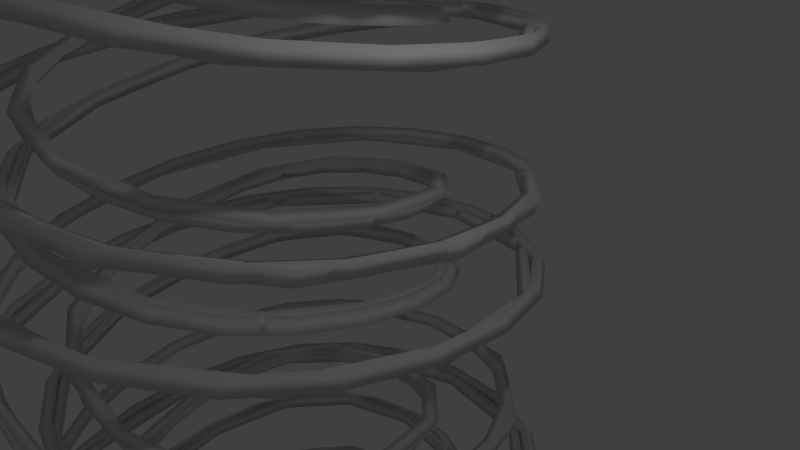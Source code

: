# Source: tracks.blend  (saved by Blender 2.76.0; exported with 4.5.12 LTS)
import bpy
from mathutils import Matrix  # noqa: F401  (used for matrix-valued properties, if any)

bpy.ops.wm.read_factory_settings(use_empty=True)
scene = bpy.context.scene
scene.name = 'Scene'

# ---- collections
col_collection_1 = bpy.data.collections.new('Collection 1'); scene.collection.children.link(col_collection_1)
col_collection_2 = bpy.data.collections.new('Collection 2'); scene.collection.children.link(col_collection_2)
col_collection_2.hide_render = True
col_collection_2.hide_viewport = True
col_collection_20 = bpy.data.collections.new('Collection 20'); scene.collection.children.link(col_collection_20)
col_collection_20.hide_render = True
col_collection_20.hide_viewport = True

# ---- world
world_world = bpy.data.worlds.new('World'); scene.world = world_world
world_world.color = (0.05088, 0.05088, 0.05088)
world_world.use_sun_shadow = False
world_world.sun_shadow_jitter_overblur = 0.0
world_world.cycles.sampling_method = 'MANUAL'
world_world.cycles.sample_map_resolution = 256

# ---- cameras
cam_camera = bpy.data.cameras.new('Camera')
cam_camera.clip_end = 100.0
cam_camera.lens = 35.0
cam_camera.sensor_width = 32.0
cam_camera.sensor_height = 18.0
cam_camera.ortho_scale = 7.314
cam_camera.dof.focus_distance = 0.0
cam_camera.dof.aperture_fstop = 128.0

# ---- lights
light_lamp = bpy.data.lights.new('Lamp', 'POINT')
light_lamp.transmission_factor = 0.0
light_lamp.cutoff_distance = 30.0
light_lamp.energy = 100.0
light_lamp.shadow_buffer_clip_start = 1.001
light_lamp.shadow_soft_size = 0.1
light_lamp.shadow_maximum_resolution = 0.006
light_lamp.use_absolute_resolution = True
light_lamp.cycles.use_multiple_importance_sampling = False

# ---- meshes
me_mesh_003 = bpy.data.meshes.new('Mesh.003')
me_mesh_003.from_pydata([(-4.135, -5.332, 15.29), (-3.907, -5.444, 15.29), (-3.923, -5.19, 15.29), (-4.095, -5.331, 10.78), (-3.866, -5.443, 10.8), (-3.883, -5.189, 10.79), (-3.816, -5.325, 8.042), (-3.593, -5.434, 8.101), (-3.614, -5.18, 8.095), (-3.097, -5.307, 6.499), (-2.91, -5.405, 6.643), (-2.937, -5.152, 6.624), (-1.731, -5.252, 5.51), (-1.602, -5.33, 5.715), (-1.641, -5.082, 5.677), (0.137, -4.985, 4.783), (0.2371, -5.039, 5.011), (0.1613, -4.802, 4.958), (2.063, -4.218, 4.233), (2.159, -4.244, 4.467), (2.01, -4.045, 4.412), (3.464, -2.674, 3.781), (3.564, -2.668, 4.015), (3.339, -2.557, 3.969), (3.967, -0.5732, 3.403), (4.063, -0.5335, 3.636), (3.811, -0.5327, 3.6), (3.539, 1.569, 3.087), (3.613, 1.646, 3.319), (3.385, 1.535, 3.288), (2.145, 3.216, 2.818), (2.169, 3.316, 3.051), (2.028, 3.107, 3.016), (0.07223, 3.903, 2.601), (0.04482, 3.984, 2.84), (0.0209, 3.737, 2.786), (-2.089, 3.615, 2.41), (-2.141, 3.647, 2.657), (-2.053, 3.423, 2.574), (-3.812, 2.396, 2.212), (-3.851, 2.376, 2.463), (-3.67, 2.236, 2.352), (-4.625, 0.4799, 2.002), (-4.623, 0.4388, 2.253), (-4.409, 0.4098, 2.118), (-4.533, -1.6, 1.767), (-4.493, -1.632, 2.017), (-4.3, -1.565, 1.864), (-3.609, -3.404, 1.486), (-3.554, -3.413, 1.735), (-3.42, -3.262, 1.58), (-1.924, -4.498, 1.155), (-1.878, -4.497, 1.405), (-1.83, -4.289, 1.266), (0.1442, -4.738, 0.791), (0.1882, -4.744, 1.042), (0.1434, -4.522, 0.9251), (2.139, -4.07, 0.4133), (2.197, -4.076, 0.6611), (2.051, -3.889, 0.569), (3.487, -2.469, 0.06123), (3.554, -2.452, 0.3064), (3.33, -2.358, 0.2288), (3.879, -0.3543, -0.2448), (3.93, -0.311, 0.0008662), (3.689, -0.3271, -0.07789), (3.34, 1.729, -0.5388), (3.36, 1.79, -0.2923), (3.154, 1.666, -0.3766), (1.894, 3.256, -0.8512), (1.881, 3.319, -0.6049), (1.764, 3.109, -0.6883), (-0.1532, 3.866, -1.171), (-0.1914, 3.92, -0.925), (-0.1992, 3.679, -1.005), (-2.283, 3.548, -1.48), (-2.341, 3.578, -1.235), (-2.242, 3.359, -1.316), (-3.97, 2.28, -1.769), (-4.029, 2.271, -1.525), (-3.838, 2.134, -1.613), (-4.716, 0.3038, -2.022), (-4.739, 0.2644, -1.777), (-4.516, 0.2408, -1.887), (-4.517, -1.792, -2.271), (-4.491, -1.83, -2.028), (-4.298, -1.755, -2.163), (-3.471, -3.529, -2.551), (-3.417, -3.539, -2.312), (-3.295, -3.385, -2.459), (-1.721, -4.496, -2.862), (-1.671, -4.48, -2.622), (-1.638, -4.284, -2.768), (0.3315, -4.618, -3.189), (0.371, -4.593, -2.944), (0.3162, -4.393, -3.082), (2.242, -3.858, -3.524), (2.277, -3.829, -3.277), (2.129, -3.669, -3.403), (3.458, -2.219, -3.845), (3.479, -2.179, -3.596), (3.267, -2.111, -3.717), (3.739, -0.1406, -4.142), (3.737, -0.09703, -3.892), (3.518, -0.1299, -4.017), (3.124, 1.856, -4.443), (3.097, 1.893, -4.192), (2.92, 1.764, -4.321), (1.649, 3.261, -4.765), (1.61, 3.285, -4.515), (1.519, 3.083, -4.639), (-0.3728, 3.781, -5.097), (-0.4158, 3.794, -4.846), (-0.407, 3.568, -4.962), (-2.45, 3.4, -5.425), (-2.498, 3.399, -5.175), (-2.389, 3.197, -5.284), (-4.053, 2.087, -5.735), (-4.095, 2.062, -5.485), (-3.9, 1.941, -5.595), (-4.728, 0.1032, -6.009), (-4.738, 0.06042, -5.759), (-4.515, 0.04811, -5.881), (-4.473, -1.982, -6.272), (-4.443, -2.019, -6.022), (-4.248, -1.933, -6.163), (-3.351, -3.674, -6.556), (-3.297, -3.683, -6.307), (-3.177, -3.517, -6.458), (-1.535, -4.546, -6.859), (-1.484, -4.523, -6.61), (-1.459, -4.322, -6.764), (0.5193, -4.545, -7.168), (0.5554, -4.503, -6.92), (0.4905, -4.31, -7.074), (2.346, -3.668, -7.481), (2.359, -3.613, -7.233), (2.209, -3.475, -7.386), (3.413, -1.98, -7.781), (3.393, -1.925, -7.533), (3.197, -1.88, -7.69), (3.567, 0.05523, -8.067), (3.511, 0.09319, -7.821), (3.325, 0.04706, -7.988), (2.865, 1.938, -8.361), (2.789, 1.942, -8.118), (2.652, 1.816, -8.292), (1.37, 3.183, -8.67), (1.302, 3.147, -8.427), (1.246, 2.971, -8.602), (-0.5924, 3.581, -8.987), (-0.6355, 3.524, -8.743), (-0.6075, 3.337, -8.914), (-2.566, 3.143, -9.318), (-2.586, 3.083, -9.071), (-2.474, 2.921, -9.234), (-4.063, 1.843, -9.664), (-4.067, 1.79, -9.414), (-3.881, 1.697, -9.562), (-4.712, -0.09727, -10.01), (-4.707, -0.1418, -9.758), (-4.49, -0.1424, -9.891), (-4.461, -2.172, -10.34), (-4.446, -2.214, -10.09), (-4.246, -2.119, -10.21), (-3.28, -3.853, -10.65), (-3.246, -3.884, -10.4), (-3.119, -3.702, -10.53), (-1.371, -4.638, -10.93), (-1.325, -4.633, -10.68), (-1.303, -4.42, -10.81), (0.7013, -4.494, -11.19), (0.735, -4.447, -10.94), (0.6621, -4.259, -11.1), (2.447, -3.499, -11.48), (2.446, -3.431, -11.23), (2.295, -3.31, -11.4), (3.433, -1.787, -11.79), (3.399, -1.73, -11.54), (3.208, -1.697, -11.71), (3.58, 0.241, -12.12), (3.535, 0.2787, -11.87), (3.342, 0.2256, -12.03), (2.876, 2.15, -12.47), (2.833, 2.175, -12.22), (2.677, 2.033, -12.36), (1.308, 3.425, -12.83), (1.268, 3.447, -12.58), (1.195, 3.236, -12.7), (-0.755, 3.811, -13.19), (-0.7992, 3.834, -12.94), (-0.7742, 3.603, -13.04), (-2.815, 3.294, -13.55), (-2.876, 3.313, -13.31), (-2.748, 3.109, -13.39), (-4.337, 1.86, -13.93), (-4.421, 1.858, -13.69), (-4.208, 1.733, -13.76), (-5.075, -0.1379, -14.39), (-5.175, -0.1782, -14.15), (-4.928, -0.2246, -14.2), (-5.306, -2.14, -15.06), (-5.415, -2.237, -14.85), (-5.162, -2.241, -14.87), (-5.331, -3.7, -16.14), (-5.443, -3.871, -15.98), (-5.189, -3.859, -16.0), (-5.331, -4.531, -17.71), (-5.443, -4.749, -17.64), (-5.189, -4.732, -17.65), (-5.331, -4.825, -19.76), (-5.443, -5.053, -19.74), (-5.189, -5.036, -19.74), (-5.331, -4.866, -22.29), (-5.443, -5.094, -22.29), (-5.189, -5.077, -22.29), (-5.076, -3.806, 15.29), (-5.092, -3.552, 15.29), (-4.864, -3.664, 15.29), (-5.036, -3.807, 10.73), (-5.053, -3.553, 10.73), (-4.825, -3.665, 10.74), (-4.751, -3.816, 7.795), (-4.771, -3.562, 7.79), (-4.549, -3.671, 7.848), (-3.92, -3.844, 5.872), (-3.947, -3.591, 5.853), (-3.761, -3.689, 5.996), (-2.392, -3.877, 4.568), (-2.431, -3.629, 4.53), (-2.302, -3.708, 4.735), (-0.5713, -3.752, 3.691), (-0.6471, -3.515, 3.639), (-0.547, -3.569, 3.867), (1.051, -3.26, 3.106), (0.9015, -3.061, 3.051), (0.9981, -3.087, 3.285), (2.114, -2.219, 2.693), (1.89, -2.108, 2.647), (1.989, -2.102, 2.882), (2.515, -0.7206, 2.363), (2.263, -0.7197, 2.328), (2.358, -0.68, 2.56), (2.277, 0.7994, 2.074), (2.05, 0.6889, 2.043), (2.124, 0.7657, 2.274), (1.442, 1.934, 1.782), (1.3, 1.725, 1.748), (1.324, 1.825, 1.981), (0.073, 2.526, 1.454), (0.04906, 2.278, 1.4), (0.02168, 2.359, 1.639), (-1.51, 2.525, 1.109), (-1.422, 2.301, 1.026), (-1.474, 2.334, 1.273), (-2.879, 1.863, 0.7776), (-2.698, 1.723, 0.6664), (-2.737, 1.704, 0.9171), (-3.71, 0.5104, 0.4609), (-3.497, 0.4814, 0.3254), (-3.495, 0.4403, 0.5767), (-3.855, -1.191, 0.1593), (-3.662, -1.125, 0.006641), (-3.622, -1.156, 0.256), (-3.235, -2.717, -0.1261), (-3.1, -2.565, -0.2805), (-3.046, -2.574, -0.03194), (-1.891, -3.608, -0.4005), (-1.842, -3.401, -0.54), (-1.796, -3.399, -0.2896), (-0.2169, -3.759, -0.6662), (-0.2617, -3.537, -0.7828), (-0.2176, -3.543, -0.5321), (1.285, -3.24, -0.9264), (1.138, -3.054, -1.018), (1.197, -3.06, -0.7705), (2.266, -2.125, -1.206), (2.042, -2.032, -1.283), (2.109, -2.015, -1.038), (2.64, -0.5884, -1.519), (2.398, -0.6045, -1.597), (2.45, -0.5613, -1.352), (2.372, 0.9649, -1.84), (2.166, 0.8412, -1.924), (2.187, 0.9018, -1.677), (1.435, 2.106, -2.148), (1.318, 1.896, -2.231), (1.306, 1.96, -1.985), (-0.04196, 2.618, -2.451), (-0.0498, 2.377, -2.531), (-0.08794, 2.431, -2.285), (-1.634, 2.485, -2.76), (-1.535, 2.265, -2.84), (-1.593, 2.296, -2.595), (-2.918, 1.722, -3.082), (-2.726, 1.585, -3.171), (-2.785, 1.576, -2.926), (-3.67, 0.3514, -3.428), (-3.447, 0.3278, -3.538), (-3.47, 0.2884, -3.293), (-3.783, -1.327, -3.773), (-3.591, -1.253, -3.907), (-3.565, -1.29, -3.665), (-3.147, -2.831, -4.096), (-3.025, -2.678, -4.244), (-2.971, -2.687, -4.004), (-1.766, -3.712, -4.408), (-1.733, -3.516, -4.554), (-1.683, -3.5, -4.313), (-0.05566, -3.847, -4.713), (-0.1104, -3.647, -4.851), (-0.07089, -3.623, -4.606), (1.472, -3.28, -5.011), (1.324, -3.12, -5.137), (1.359, -3.091, -4.89), (2.459, -2.073, -5.317), (2.246, -2.004, -5.438), (2.268, -1.965, -5.188), (2.801, -0.4482, -5.637), (2.582, -0.481, -5.762), (2.58, -0.4374, -5.511), (2.457, 1.156, -5.952), (2.28, 1.026, -6.081), (2.254, 1.063, -5.83), (1.401, 2.295, -6.254), (1.309, 2.092, -6.378), (1.271, 2.116, -6.128), (-0.1708, 2.752, -6.55), (-0.162, 2.525, -6.666), (-0.205, 2.538, -6.416), (-1.795, 2.53, -6.848), (-1.686, 2.327, -6.957), (-1.734, 2.326, -6.707), (-3.049, 1.66, -7.157), (-2.854, 1.539, -7.267), (-2.896, 1.513, -7.017), (-3.725, 0.2127, -7.491), (-3.502, 0.2004, -7.613), (-3.512, 0.1576, -7.362), (-3.748, -1.471, -7.83), (-3.553, -1.385, -7.97), (-3.523, -1.422, -7.72), (-3.04, -2.925, -8.154), (-2.92, -2.759, -8.305), (-2.865, -2.767, -8.056), (-1.623, -3.76, -8.468), (-1.599, -3.558, -8.621), (-1.548, -3.536, -8.373), (0.1014, -3.876, -8.778), (0.03649, -3.684, -8.931), (0.07265, -3.641, -8.683), (1.646, -3.28, -9.085), (1.496, -3.142, -9.238), (1.51, -3.088, -8.99), (2.646, -1.996, -9.401), (2.451, -1.952, -9.558), (2.43, -1.897, -9.31), (2.973, -0.2885, -9.722), (2.786, -0.3346, -9.889), (2.73, -0.2966, -9.644), (2.564, 1.383, -10.04), (2.427, 1.258, -10.21), (2.351, 1.261, -9.97), (1.385, 2.556, -10.35), (1.329, 2.379, -10.52), (1.262, 2.344, -10.28), (-0.3077, 2.992, -10.66), (-0.2798, 2.805, -10.83), (-0.3229, 2.748, -10.58), (-2.01, 2.675, -10.96), (-1.898, 2.514, -11.12), (-1.918, 2.453, -10.87), (-3.249, 1.639, -11.25), (-3.063, 1.546, -11.39), (-3.067, 1.493, -11.15), (-3.791, 0.06923, -11.54), (-3.574, 0.06857, -11.67), (-3.57, 0.02407, -11.42), (-3.651, -1.602, -11.83), (-3.451, -1.507, -11.96), (-3.436, -1.549, -11.71), (-2.86, -2.952, -12.14), (-2.732, -2.77, -12.27), (-2.698, -2.801, -12.02), (-1.453, -3.734, -12.47), (-1.432, -3.521, -12.61), (-1.386, -3.516, -12.36), (0.2577, -3.86, -12.81), (0.1848, -3.673, -12.96), (0.2186, -3.626, -12.72), (1.804, -3.239, -13.13), (1.653, -3.119, -13.3), (1.652, -3.051, -13.05), (2.74, -1.866, -13.44), (2.55, -1.834, -13.61), (2.515, -1.777, -13.36), (2.92, -0.1319, -13.74), (2.728, -0.1851, -13.9), (2.682, -0.1473, -13.65), (2.364, 1.437, -14.03), (2.208, 1.294, -14.17), (2.165, 1.32, -13.92), (1.14, 2.427, -14.31), (1.066, 2.215, -14.43), (1.027, 2.238, -14.18), (-0.479, 2.722, -14.58), (-0.454, 2.491, -14.69), (-0.4982, 2.515, -14.44), (-2.028, 2.344, -14.85), (-1.9, 2.141, -14.94), (-1.961, 2.16, -14.69), (-3.097, 1.328, -15.11), (-2.884, 1.203, -15.17), (-2.968, 1.201, -14.93), (-3.626, -0.1855, -15.44), (-3.379, -0.232, -15.48), (-3.479, -0.2722, -15.25), (-3.797, -1.792, -15.96), (-3.544, -1.796, -15.99), (-3.653, -1.893, -15.78), (-3.807, -3.0, -16.77), (-3.553, -2.988, -16.78), (-3.665, -3.158, -16.63), (-3.807, -3.634, -18.0), (-3.552, -3.618, -18.01), (-3.665, -3.835, -17.94), (-3.807, -3.886, -19.83), (-3.552, -3.869, -19.83), (-3.665, -4.096, -19.81), (-3.807, -3.923, -22.29), (-3.552, -3.907, -22.29), (-3.665, -4.135, -22.29), (-3.813, -3.921, 15.29), (-3.558, -3.925, 15.29), (-3.689, -4.144, 15.29), (-3.775, -3.92, 10.8), (-3.521, -3.924, 10.81), (-3.651, -4.142, 10.81), (-3.528, -3.909, 8.118), (-3.282, -3.909, 8.183), (-3.405, -4.13, 8.15), (-2.917, -3.879, 6.647), (-2.716, -3.867, 6.803), (-2.808, -4.093, 6.731), (-1.739, -3.812, 5.653), (-1.61, -3.78, 5.87), (-1.65, -4.014, 5.779), (-0.159, -3.572, 4.877), (-0.08128, -3.517, 5.113), (-0.05971, -3.755, 5.024), (1.291, -2.997, 4.323), (1.329, -2.929, 4.565), (1.437, -3.141, 4.475), (2.217, -1.956, 3.929), (2.22, -1.895, 4.176), (2.414, -2.026, 4.075), (2.538, -0.4931, 3.611), (2.523, -0.447, 3.861), (2.75, -0.474, 3.749), (2.227, 1.008, 3.324), (2.199, 1.042, 3.575), (2.412, 1.118, 3.458), (1.287, 2.071, 3.034), (1.245, 2.083, 3.284), (1.392, 2.258, 3.172), (-0.132, 2.475, 2.704), (-0.1753, 2.445, 2.954), (-0.1298, 2.677, 2.859), (-1.624, 2.246, 2.341), (-1.64, 2.173, 2.584), (-1.707, 2.409, 2.518), (-2.73, 1.465, 1.973), (-2.686, 1.374, 2.206), (-2.869, 1.548, 2.17), (-3.258, 0.2173, 1.609), (-3.15, 0.1557, 1.831), (-3.397, 0.2161, 1.822), (-3.228, -1.235, 1.261), (-3.086, -1.239, 1.472), (-3.334, -1.295, 1.484), (-2.648, -2.455, 0.9673), (-2.519, -2.391, 1.177), (-2.709, -2.559, 1.192), (-1.529, -3.172, 0.734), (-1.452, -3.068, 0.9532), (-1.538, -3.307, 0.9495), (-0.05902, -3.332, 0.5175), (-0.03045, -3.229, 0.7484), (-0.007821, -3.481, 0.718), (1.313, -2.889, 0.2916), (1.308, -2.803, 0.5313), (1.438, -3.014, 0.4745), (2.185, -1.839, 0.02711), (2.151, -1.774, 0.2709), (2.365, -1.893, 0.1992), (2.433, -0.3758, -0.2857), (2.373, -0.334, -0.0419), (2.617, -0.3439, -0.1126), (2.063, 1.053, -0.6132), (1.984, 1.062, -0.3711), (2.208, 1.165, -0.436), (1.123, 2.033, -0.9206), (1.051, 2.002, -0.6784), (1.194, 2.203, -0.7441), (-0.2748, 2.427, -1.22), (-0.3226, 2.369, -0.9766), (-0.2886, 2.612, -1.046), (-1.761, 2.205, -1.534), (-1.779, 2.132, -1.292), (-1.855, 2.364, -1.36), (-2.857, 1.387, -1.875), (-2.831, 1.308, -1.637), (-3.012, 1.472, -1.696), (-3.34, 0.07908, -2.264), (-3.256, 0.0221, -2.036), (-3.497, 0.07512, -2.071), (-3.239, -1.386, -2.674), (-3.114, -1.392, -2.462), (-3.353, -1.453, -2.466), (-2.591, -2.567, -3.042), (-2.469, -2.502, -2.839), (-2.644, -2.672, -2.827), (-1.417, -3.217, -3.341), (-1.343, -3.102, -3.136), (-1.414, -3.337, -3.126), (0.05597, -3.296, -3.608), (0.07439, -3.169, -3.395), (0.1115, -3.415, -3.397), (1.362, -2.784, -3.865), (1.328, -2.672, -3.643), (1.476, -2.875, -3.66), (2.145, -1.709, -4.149), (2.065, -1.63, -3.922), (2.295, -1.734, -3.946), (2.337, -0.2682, -4.472), (2.227, -0.2343, -4.245), (2.48, -0.2251, -4.265), (1.942, 1.1, -4.795), (1.824, 1.078, -4.57), (2.045, 1.203, -4.586), (0.9938, 2.012, -5.087), (0.9044, 1.939, -4.86), (1.035, 2.157, -4.881), (-0.3971, 2.36, -5.366), (-0.4422, 2.263, -5.135), (-0.4242, 2.515, -5.166), (-1.844, 2.106, -5.654), (-1.846, 2.005, -5.42), (-1.94, 2.239, -5.458), (-2.885, 1.266, -5.963), (-2.836, 1.176, -5.73), (-3.034, 1.333, -5.768), (-3.323, -0.05587, -6.318), (-3.225, -0.1112, -6.09), (-3.475, -0.06894, -6.114), (-3.175, -1.504, -6.698), (-3.045, -1.505, -6.48), (-3.288, -1.579, -6.482), (-2.482, -2.631, -7.053), (-2.36, -2.558, -6.842), (-2.534, -2.744, -6.831), (-1.282, -3.217, -7.373), (-1.211, -3.092, -7.163), (-1.273, -3.338, -7.149), (0.1728, -3.238, -7.684), (0.1823, -3.095, -7.474), (0.2333, -3.344, -7.46), (1.414, -2.685, -7.99), (1.356, -2.554, -7.78), (1.519, -2.748, -7.767), (2.127, -1.592, -8.317), (2.007, -1.506, -8.109), (2.245, -1.594, -8.092), (2.272, -0.1679, -8.672), (2.116, -0.147, -8.472), (2.367, -0.1188, -8.441), (1.85, 1.144, -9.018), (1.694, 1.086, -8.824), (1.902, 1.228, -8.783), (0.8859, 1.99, -9.33), (0.7805, 1.862, -9.136), (0.8892, 2.088, -9.095), (-0.495, 2.284, -9.621), (-0.5309, 2.126, -9.424), (-0.5347, 2.378, -9.387), (-1.892, 1.998, -9.89), (-1.859, 1.849, -9.687), (-1.975, 2.074, -9.662), (-2.885, 1.149, -10.14), (-2.797, 1.043, -9.922), (-3.008, 1.184, -9.916), (-3.318, -0.1849, -10.39), (-3.206, -0.2365, -10.17), (-3.459, -0.2065, -10.18), (-3.154, -1.645, -10.67), (-3.038, -1.646, -10.44), (-3.279, -1.728, -10.46), (-2.403, -2.75, -10.98), (-2.301, -2.695, -10.75), (-2.47, -2.884, -10.77), (-1.148, -3.268, -11.33), (-1.084, -3.157, -11.11), (-1.139, -3.405, -11.12), (0.2991, -3.209, -11.72), (0.3019, -3.062, -11.51), (0.3637, -3.309, -11.5), (1.485, -2.603, -12.08), (1.408, -2.465, -11.88), (1.582, -2.648, -11.85), (2.153, -1.474, -12.39), (2.019, -1.393, -12.18), (2.261, -1.467, -12.16), (2.266, -0.02729, -12.66), (2.119, -0.01016, -12.45), (2.37, 0.02624, -12.43), (1.8, 1.287, -12.9), (1.674, 1.246, -12.69), (1.881, 1.393, -12.69), (0.7664, 2.119, -13.13), (0.6852, 2.04, -12.91), (0.7952, 2.268, -12.93), (-0.6785, 2.379, -13.38), (-0.717, 2.292, -13.14), (-0.7168, 2.543, -13.19), (-2.111, 2.032, -13.63), (-2.118, 1.954, -13.38), (-2.225, 2.175, -13.45), (-3.135, 1.058, -13.87), (-3.126, 0.9936, -13.63), (-3.316, 1.139, -13.72), (-3.687, -0.5101, -14.22), (-3.681, -0.5795, -13.97), (-3.899, -0.4995, -14.07), (-3.894, -2.348, -14.83), (-3.894, -2.461, -14.6), (-4.114, -2.393, -14.71), (-3.92, -3.944, -15.93), (-3.923, -4.134, -15.76), (-4.142, -4.036, -15.85), (-3.92, -4.836, -17.62), (-3.924, -5.079, -17.54), (-4.143, -4.954, -17.58), (-3.92, -5.145, -19.73), (-3.924, -5.399, -19.71), (-4.143, -5.269, -19.72), (-3.92, -5.187, -22.29), (-3.924, -5.441, -22.29), (-4.143, -5.311, -22.29), (-5.203, -5.061, 15.29), (-5.458, -5.071, 15.29), (-5.339, -4.846, 15.29), (-5.162, -5.062, 10.73), (-5.416, -5.072, 10.71), (-5.298, -4.847, 10.72), (-4.853, -5.073, 7.768), (-5.099, -5.088, 7.703), (-4.988, -4.86, 7.732), (-3.954, -5.104, 5.838), (-4.155, -5.13, 5.683), (-4.073, -4.898, 5.747), (-2.304, -5.136, 4.576), (-2.431, -5.182, 4.36), (-2.398, -4.943, 4.44), (-0.26, -4.973, 3.755), (-0.3338, -5.041, 3.521), (-0.3609, -4.8, 3.598), (1.759, -4.302, 3.177), (1.73, -4.381, 2.937), (1.616, -4.167, 3.015), (3.224, -2.818, 2.715), (3.233, -2.886, 2.47), (3.034, -2.755, 2.558), (3.775, -0.763, 2.335), (3.804, -0.8094, 2.086), (3.571, -0.7844, 2.185), (3.425, 1.319, 2.02), (3.466, 1.291, 1.77), (3.248, 1.21, 1.874), (2.177, 2.958, 1.747), (2.228, 2.957, 1.498), (2.079, 2.777, 1.598), (0.2274, 3.776, 1.517), (0.2722, 3.819, 1.27), (0.228, 3.582, 1.352), (-1.933, 3.695, 1.322), (-1.922, 3.781, 1.082), (-1.851, 3.542, 1.135), (-3.812, 2.632, 1.136), (-3.866, 2.731, 0.9077), (-3.681, 2.558, 0.9305), (-4.857, 0.7053, 0.9484), (-4.977, 0.7687, 0.733), (-4.73, 0.7104, 0.7282), (-4.926, -1.517, 0.7406), (-5.078, -1.517, 0.5369), (-4.832, -1.46, 0.5111), (-4.008, -3.519, 0.4654), (-4.145, -3.592, 0.2635), (-3.956, -3.423, 0.2352), (-2.194, -4.721, 0.1097), (-2.274, -4.837, -0.1024), (-2.19, -4.597, -0.1125), (-0.01868, -4.944, -0.2795), (-0.04486, -5.06, -0.5047), (-0.06998, -4.807, -0.488), (2.015, -4.237, -0.6692), (2.028, -4.333, -0.9046), (1.894, -4.121, -0.8612), (3.402, -2.644, -1.024), (3.448, -2.715, -1.264), (3.23, -2.596, -1.205), (3.887, -0.5432, -1.331), (3.961, -0.5843, -1.571), (3.713, -0.5768, -1.513), (3.458, 1.571, -1.623), (3.548, 1.569, -1.861), (3.322, 1.463, -1.81), (2.074, 3.173, -1.935), (2.153, 3.216, -2.174), (2.01, 3.011, -2.121), (0.0363, 3.861, -2.256), (0.08464, 3.932, -2.495), (0.05259, 3.686, -2.439), (-2.109, 3.631, -2.561), (-2.096, 3.717, -2.799), (-2.017, 3.482, -2.745), (-3.89, 2.466, -2.84), (-3.927, 2.553, -3.074), (-3.741, 2.389, -3.029), (-4.84, 0.5155, -3.072), (-4.936, 0.5739, -3.294), (-4.693, 0.5229, -3.273), (-4.84, -1.692, -3.282), (-4.976, -1.691, -3.488), (-4.739, -1.627, -3.497), (-3.853, -3.645, -3.535), (-3.982, -3.719, -3.729), (-3.808, -3.548, -3.755), (-1.991, -4.776, -3.855), (-2.066, -4.902, -4.052), (-1.998, -4.667, -4.075), (0.2005, -4.942, -4.207), (0.185, -5.08, -4.414), (0.1456, -4.834, -4.425), (2.233, -4.164, -4.57), (2.275, -4.285, -4.786), (2.125, -4.083, -4.782), (3.575, -2.476, -4.906), (3.666, -2.559, -5.127), (3.435, -2.457, -5.116), (3.977, -0.3137, -5.203), (4.1, -0.346, -5.424), (3.846, -0.3576, -5.417), (3.433, 1.815, -5.5), (3.562, 1.843, -5.718), (3.341, 1.716, -5.716), (1.927, 3.359, -5.827), (2.022, 3.443, -6.048), (1.893, 3.223, -6.04), (-0.1774, 3.954, -6.168), (-0.1326, 4.063, -6.393), (-0.1483, 3.81, -6.376), (-2.333, 3.616, -6.499), (-2.338, 3.728, -6.728), (-2.241, 3.494, -6.703), (-4.057, 2.335, -6.809), (-4.116, 2.431, -7.037), (-3.916, 2.275, -7.013), (-4.911, 0.3196, -7.075), (-5.022, 0.3758, -7.297), (-4.771, 0.3357, -7.286), (-4.819, -1.895, -7.315), (-4.96, -1.899, -7.527), (-4.718, -1.823, -7.538), (-3.736, -3.807, -7.58), (-3.865, -3.888, -7.784), (-3.694, -3.702, -7.808), (-1.804, -4.862, -7.88), (-1.876, -4.998, -8.082), (-1.817, -4.752, -8.11), (0.415, -4.947, -8.189), (0.409, -5.102, -8.391), (0.3559, -4.854, -8.419), (2.437, -4.072, -8.503), (2.504, -4.211, -8.705), (2.339, -4.019, -8.732), (3.714, -2.288, -8.795), (3.845, -2.376, -8.995), (3.607, -2.291, -9.027), (4.025, -0.07729, -9.06), (4.192, -0.09572, -9.252), (3.943, -0.126, -9.296), (3.369, 2.052, -9.334), (3.532, 2.117, -9.519), (3.328, 1.975, -9.574), (1.749, 3.536, -9.643), (1.858, 3.674, -9.827), (1.753, 3.449, -9.882), (-0.4164, 4.046, -9.971), (-0.3821, 4.214, -10.16), (-0.3758, 3.964, -10.21), (-2.588, 3.599, -10.32), (-2.627, 3.758, -10.52), (-2.51, 3.535, -10.55), (-4.241, 2.189, -10.69), (-4.339, 2.301, -10.9), (-4.127, 2.161, -10.92), (-4.959, 0.115, -11.06), (-5.083, 0.1667, -11.28), (-4.83, 0.1392, -11.28), (-4.74, -2.07, -11.4), (-4.867, -2.074, -11.62), (-4.627, -1.99, -11.61), (-3.575, -3.898, -11.71), (-3.685, -3.963, -11.93), (-3.517, -3.771, -11.93), (-1.612, -4.882, -11.97), (-1.677, -5.005, -12.19), (-1.624, -4.756, -12.2), (0.6166, -4.91, -12.21), (0.6178, -5.067, -12.41), (0.554, -4.823, -12.44), (2.611, -3.949, -12.47), (2.696, -4.094, -12.66), (2.521, -3.914, -12.71), (3.794, -2.092, -12.78), (3.938, -2.176, -12.98), (3.698, -2.105, -13.02), (3.996, 0.1171, -13.13), (4.154, 0.1028, -13.33), (3.904, 0.06422, -13.36), (3.241, 2.177, -13.51), (3.376, 2.227, -13.72), (3.17, 2.077, -13.73), (1.57, 3.538, -13.89), (1.655, 3.628, -14.11), (1.547, 3.398, -14.1), (-0.5709, 3.94, -14.27), (-0.5336, 4.04, -14.5), (-0.5315, 3.787, -14.47), (-2.658, 3.415, -14.64), (-2.658, 3.505, -14.88), (-2.547, 3.282, -14.82), (-4.16, 2.0, -15.01), (-4.18, 2.071, -15.26), (-3.985, 1.926, -15.18), (-4.854, 0.102, -15.44), (-4.874, 0.1741, -15.68), (-4.65, 0.09616, -15.59), (-5.052, -1.678, -16.03), (-5.066, -1.564, -16.25), (-4.839, -1.627, -16.16), (-5.063, -2.902, -16.85), (-5.073, -2.712, -17.02), (-4.848, -2.801, -16.94), (-5.062, -3.514, -18.04), (-5.072, -3.271, -18.12), (-4.847, -3.384, -18.08), (-5.062, -3.76, -19.84), (-5.072, -3.506, -19.86), (-4.847, -3.624, -19.85), (-5.062, -3.797, -22.29), (-5.072, -3.543, -22.29), (-4.847, -3.661, -22.29)], [], [(0, 2, 5, 3), (1, 0, 3, 4), (2, 1, 4, 5), (3, 5, 8, 6), (4, 3, 6, 7), (5, 4, 7, 8), (6, 8, 11, 9), (7, 6, 9, 10), (8, 7, 10, 11), (9, 11, 14, 12), (10, 9, 12, 13), (11, 10, 13, 14), (12, 14, 17, 15), (13, 12, 15, 16), (14, 13, 16, 17), (15, 17, 20, 18), (16, 15, 18, 19), (17, 16, 19, 20), (18, 20, 23, 21), (19, 18, 21, 22), (20, 19, 22, 23), (21, 23, 26, 24), (22, 21, 24, 25), (23, 22, 25, 26), (24, 26, 29, 27), (25, 24, 27, 28), (26, 25, 28, 29), (27, 29, 32, 30), (28, 27, 30, 31), (29, 28, 31, 32), (30, 32, 35, 33), (31, 30, 33, 34), (32, 31, 34, 35), (33, 35, 38, 36), (34, 33, 36, 37), (35, 34, 37, 38), (36, 38, 41, 39), (37, 36, 39, 40), (38, 37, 40, 41), (39, 41, 44, 42), (40, 39, 42, 43), (41, 40, 43, 44), (42, 44, 47, 45), (43, 42, 45, 46), (44, 43, 46, 47), (45, 47, 50, 48), (46, 45, 48, 49), (47, 46, 49, 50), (48, 50, 53, 51), (49, 48, 51, 52), (50, 49, 52, 53), (51, 53, 56, 54), (52, 51, 54, 55), (53, 52, 55, 56), (54, 56, 59, 57), (55, 54, 57, 58), (56, 55, 58, 59), (57, 59, 62, 60), (58, 57, 60, 61), (59, 58, 61, 62), (60, 62, 65, 63), (61, 60, 63, 64), (62, 61, 64, 65), (63, 65, 68, 66), (64, 63, 66, 67), (65, 64, 67, 68), (66, 68, 71, 69), (67, 66, 69, 70), (68, 67, 70, 71), (69, 71, 74, 72), (70, 69, 72, 73), (71, 70, 73, 74), (72, 74, 77, 75), (73, 72, 75, 76), (74, 73, 76, 77), (75, 77, 80, 78), (76, 75, 78, 79), (77, 76, 79, 80), (78, 80, 83, 81), (79, 78, 81, 82), (80, 79, 82, 83), (81, 83, 86, 84), (82, 81, 84, 85), (83, 82, 85, 86), (84, 86, 89, 87), (85, 84, 87, 88), (86, 85, 88, 89), (87, 89, 92, 90), (88, 87, 90, 91), (89, 88, 91, 92), (90, 92, 95, 93), (91, 90, 93, 94), (92, 91, 94, 95), (93, 95, 98, 96), (94, 93, 96, 97), (95, 94, 97, 98), (96, 98, 101, 99), (97, 96, 99, 100), (98, 97, 100, 101), (99, 101, 104, 102), (100, 99, 102, 103), (101, 100, 103, 104), (102, 104, 107, 105), (103, 102, 105, 106), (104, 103, 106, 107), (105, 107, 110, 108), (106, 105, 108, 109), (107, 106, 109, 110), (108, 110, 113, 111), (109, 108, 111, 112), (110, 109, 112, 113), (111, 113, 116, 114), (112, 111, 114, 115), (113, 112, 115, 116), (114, 116, 119, 117), (115, 114, 117, 118), (116, 115, 118, 119), (117, 119, 122, 120), (118, 117, 120, 121), (119, 118, 121, 122), (120, 122, 125, 123), (121, 120, 123, 124), (122, 121, 124, 125), (123, 125, 128, 126), (124, 123, 126, 127), (125, 124, 127, 128), (126, 128, 131, 129), (127, 126, 129, 130), (128, 127, 130, 131), (129, 131, 134, 132), (130, 129, 132, 133), (131, 130, 133, 134), (132, 134, 137, 135), (133, 132, 135, 136), (134, 133, 136, 137), (135, 137, 140, 138), (136, 135, 138, 139), (137, 136, 139, 140), (138, 140, 143, 141), (139, 138, 141, 142), (140, 139, 142, 143), (141, 143, 146, 144), (142, 141, 144, 145), (143, 142, 145, 146), (144, 146, 149, 147), (145, 144, 147, 148), (146, 145, 148, 149), (147, 149, 152, 150), (148, 147, 150, 151), (149, 148, 151, 152), (150, 152, 155, 153), (151, 150, 153, 154), (152, 151, 154, 155), (153, 155, 158, 156), (154, 153, 156, 157), (155, 154, 157, 158), (156, 158, 161, 159), (157, 156, 159, 160), (158, 157, 160, 161), (159, 161, 164, 162), (160, 159, 162, 163), (161, 160, 163, 164), (162, 164, 167, 165), (163, 162, 165, 166), (164, 163, 166, 167), (165, 167, 170, 168), (166, 165, 168, 169), (167, 166, 169, 170), (168, 170, 173, 171), (169, 168, 171, 172), (170, 169, 172, 173), (171, 173, 176, 174), (172, 171, 174, 175), (173, 172, 175, 176), (174, 176, 179, 177), (175, 174, 177, 178), (176, 175, 178, 179), (177, 179, 182, 180), (178, 177, 180, 181), (179, 178, 181, 182), (180, 182, 185, 183), (181, 180, 183, 184), (182, 181, 184, 185), (183, 185, 188, 186), (184, 183, 186, 187), (185, 184, 187, 188), (186, 188, 191, 189), (187, 186, 189, 190), (188, 187, 190, 191), (189, 191, 194, 192), (190, 189, 192, 193), (191, 190, 193, 194), (192, 194, 197, 195), (193, 192, 195, 196), (194, 193, 196, 197), (195, 197, 200, 198), (196, 195, 198, 199), (197, 196, 199, 200), (198, 200, 203, 201), (199, 198, 201, 202), (200, 199, 202, 203), (201, 203, 206, 204), (202, 201, 204, 205), (203, 202, 205, 206), (204, 206, 209, 207), (205, 204, 207, 208), (206, 205, 208, 209), (207, 209, 212, 210), (208, 207, 210, 211), (209, 208, 211, 212), (210, 212, 215, 213), (211, 210, 213, 214), (212, 211, 214, 215), (216, 219, 221, 218), (217, 220, 219, 216), (218, 221, 220, 217), (219, 222, 224, 221), (220, 223, 222, 219), (221, 224, 223, 220), (222, 225, 227, 224), (223, 226, 225, 222), (224, 227, 226, 223), (225, 228, 230, 227), (226, 229, 228, 225), (227, 230, 229, 226), (228, 231, 233, 230), (229, 232, 231, 228), (230, 233, 232, 229), (231, 234, 236, 233), (232, 235, 234, 231), (233, 236, 235, 232), (234, 237, 239, 236), (235, 238, 237, 234), (236, 239, 238, 235), (237, 240, 242, 239), (238, 241, 240, 237), (239, 242, 241, 238), (240, 243, 245, 242), (241, 244, 243, 240), (242, 245, 244, 241), (243, 246, 248, 245), (244, 247, 246, 243), (245, 248, 247, 244), (246, 249, 251, 248), (247, 250, 249, 246), (248, 251, 250, 247), (249, 252, 254, 251), (250, 253, 252, 249), (251, 254, 253, 250), (252, 255, 257, 254), (253, 256, 255, 252), (254, 257, 256, 253), (255, 258, 260, 257), (256, 259, 258, 255), (257, 260, 259, 256), (258, 261, 263, 260), (259, 262, 261, 258), (260, 263, 262, 259), (261, 264, 266, 263), (262, 265, 264, 261), (263, 266, 265, 262), (264, 267, 269, 266), (265, 268, 267, 264), (266, 269, 268, 265), (267, 270, 272, 269), (268, 271, 270, 267), (269, 272, 271, 268), (270, 273, 275, 272), (271, 274, 273, 270), (272, 275, 274, 271), (273, 276, 278, 275), (274, 277, 276, 273), (275, 278, 277, 274), (276, 279, 281, 278), (277, 280, 279, 276), (278, 281, 280, 277), (279, 282, 284, 281), (280, 283, 282, 279), (281, 284, 283, 280), (282, 285, 287, 284), (283, 286, 285, 282), (284, 287, 286, 283), (285, 288, 290, 287), (286, 289, 288, 285), (287, 290, 289, 286), (288, 291, 293, 290), (289, 292, 291, 288), (290, 293, 292, 289), (291, 294, 296, 293), (292, 295, 294, 291), (293, 296, 295, 292), (294, 297, 299, 296), (295, 298, 297, 294), (296, 299, 298, 295), (297, 300, 302, 299), (298, 301, 300, 297), (299, 302, 301, 298), (300, 303, 305, 302), (301, 304, 303, 300), (302, 305, 304, 301), (303, 306, 308, 305), (304, 307, 306, 303), (305, 308, 307, 304), (306, 309, 311, 308), (307, 310, 309, 306), (308, 311, 310, 307), (309, 312, 314, 311), (310, 313, 312, 309), (311, 314, 313, 310), (312, 315, 317, 314), (313, 316, 315, 312), (314, 317, 316, 313), (315, 318, 320, 317), (316, 319, 318, 315), (317, 320, 319, 316), (318, 321, 323, 320), (319, 322, 321, 318), (320, 323, 322, 319), (321, 324, 326, 323), (322, 325, 324, 321), (323, 326, 325, 322), (324, 327, 329, 326), (325, 328, 327, 324), (326, 329, 328, 325), (327, 330, 332, 329), (328, 331, 330, 327), (329, 332, 331, 328), (330, 333, 335, 332), (331, 334, 333, 330), (332, 335, 334, 331), (333, 336, 338, 335), (334, 337, 336, 333), (335, 338, 337, 334), (336, 339, 341, 338), (337, 340, 339, 336), (338, 341, 340, 337), (339, 342, 344, 341), (340, 343, 342, 339), (341, 344, 343, 340), (342, 345, 347, 344), (343, 346, 345, 342), (344, 347, 346, 343), (345, 348, 350, 347), (346, 349, 348, 345), (347, 350, 349, 346), (348, 351, 353, 350), (349, 352, 351, 348), (350, 353, 352, 349), (351, 354, 356, 353), (352, 355, 354, 351), (353, 356, 355, 352), (354, 357, 359, 356), (355, 358, 357, 354), (356, 359, 358, 355), (357, 360, 362, 359), (358, 361, 360, 357), (359, 362, 361, 358), (360, 363, 365, 362), (361, 364, 363, 360), (362, 365, 364, 361), (363, 366, 368, 365), (364, 367, 366, 363), (365, 368, 367, 364), (366, 369, 371, 368), (367, 370, 369, 366), (368, 371, 370, 367), (369, 372, 374, 371), (370, 373, 372, 369), (371, 374, 373, 370), (372, 375, 377, 374), (373, 376, 375, 372), (374, 377, 376, 373), (375, 378, 380, 377), (376, 379, 378, 375), (377, 380, 379, 376), (378, 381, 383, 380), (379, 382, 381, 378), (380, 383, 382, 379), (381, 384, 386, 383), (382, 385, 384, 381), (383, 386, 385, 382), (384, 387, 389, 386), (385, 388, 387, 384), (386, 389, 388, 385), (387, 390, 392, 389), (388, 391, 390, 387), (389, 392, 391, 388), (390, 393, 395, 392), (391, 394, 393, 390), (392, 395, 394, 391), (393, 396, 398, 395), (394, 397, 396, 393), (395, 398, 397, 394), (396, 399, 401, 398), (397, 400, 399, 396), (398, 401, 400, 397), (399, 402, 404, 401), (400, 403, 402, 399), (401, 404, 403, 400), (402, 405, 407, 404), (403, 406, 405, 402), (404, 407, 406, 403), (405, 408, 410, 407), (406, 409, 408, 405), (407, 410, 409, 406), (408, 411, 413, 410), (409, 412, 411, 408), (410, 413, 412, 409), (411, 414, 416, 413), (412, 415, 414, 411), (413, 416, 415, 412), (414, 417, 419, 416), (415, 418, 417, 414), (416, 419, 418, 415), (417, 420, 422, 419), (418, 421, 420, 417), (419, 422, 421, 418), (420, 423, 425, 422), (421, 424, 423, 420), (422, 425, 424, 421), (423, 426, 428, 425), (424, 427, 426, 423), (425, 428, 427, 424), (426, 429, 431, 428), (427, 430, 429, 426), (428, 431, 430, 427), (432, 435, 437, 434), (433, 436, 435, 432), (434, 437, 436, 433), (435, 438, 440, 437), (436, 439, 438, 435), (437, 440, 439, 436), (438, 441, 443, 440), (439, 442, 441, 438), (440, 443, 442, 439), (441, 444, 446, 443), (442, 445, 444, 441), (443, 446, 445, 442), (444, 447, 449, 446), (445, 448, 447, 444), (446, 449, 448, 445), (447, 450, 452, 449), (448, 451, 450, 447), (449, 452, 451, 448), (450, 453, 455, 452), (451, 454, 453, 450), (452, 455, 454, 451), (453, 456, 458, 455), (454, 457, 456, 453), (455, 458, 457, 454), (456, 459, 461, 458), (457, 460, 459, 456), (458, 461, 460, 457), (459, 462, 464, 461), (460, 463, 462, 459), (461, 464, 463, 460), (462, 465, 467, 464), (463, 466, 465, 462), (464, 467, 466, 463), (465, 468, 470, 467), (466, 469, 468, 465), (467, 470, 469, 466), (468, 471, 473, 470), (469, 472, 471, 468), (470, 473, 472, 469), (471, 474, 476, 473), (472, 475, 474, 471), (473, 476, 475, 472), (474, 477, 479, 476), (475, 478, 477, 474), (476, 479, 478, 475), (477, 480, 482, 479), (478, 481, 480, 477), (479, 482, 481, 478), (480, 483, 485, 482), (481, 484, 483, 480), (482, 485, 484, 481), (483, 486, 488, 485), (484, 487, 486, 483), (485, 488, 487, 484), (486, 489, 491, 488), (487, 490, 489, 486), (488, 491, 490, 487), (489, 492, 494, 491), (490, 493, 492, 489), (491, 494, 493, 490), (492, 495, 497, 494), (493, 496, 495, 492), (494, 497, 496, 493), (495, 498, 500, 497), (496, 499, 498, 495), (497, 500, 499, 496), (498, 501, 503, 500), (499, 502, 501, 498), (500, 503, 502, 499), (501, 504, 506, 503), (502, 505, 504, 501), (503, 506, 505, 502), (504, 507, 509, 506), (505, 508, 507, 504), (506, 509, 508, 505), (507, 510, 512, 509), (508, 511, 510, 507), (509, 512, 511, 508), (510, 513, 515, 512), (511, 514, 513, 510), (512, 515, 514, 511), (513, 516, 518, 515), (514, 517, 516, 513), (515, 518, 517, 514), (516, 519, 521, 518), (517, 520, 519, 516), (518, 521, 520, 517), (519, 522, 524, 521), (520, 523, 522, 519), (521, 524, 523, 520), (522, 525, 527, 524), (523, 526, 525, 522), (524, 527, 526, 523), (525, 528, 530, 527), (526, 529, 528, 525), (527, 530, 529, 526), (528, 531, 533, 530), (529, 532, 531, 528), (530, 533, 532, 529), (531, 534, 536, 533), (532, 535, 534, 531), (533, 536, 535, 532), (534, 537, 539, 536), (535, 538, 537, 534), (536, 539, 538, 535), (537, 540, 542, 539), (538, 541, 540, 537), (539, 542, 541, 538), (540, 543, 545, 542), (541, 544, 543, 540), (542, 545, 544, 541), (543, 546, 548, 545), (544, 547, 546, 543), (545, 548, 547, 544), (546, 549, 551, 548), (547, 550, 549, 546), (548, 551, 550, 547), (549, 552, 554, 551), (550, 553, 552, 549), (551, 554, 553, 550), (552, 555, 557, 554), (553, 556, 555, 552), (554, 557, 556, 553), (555, 558, 560, 557), (556, 559, 558, 555), (557, 560, 559, 556), (558, 561, 563, 560), (559, 562, 561, 558), (560, 563, 562, 559), (561, 564, 566, 563), (562, 565, 564, 561), (563, 566, 565, 562), (564, 567, 569, 566), (565, 568, 567, 564), (566, 569, 568, 565), (567, 570, 572, 569), (568, 571, 570, 567), (569, 572, 571, 568), (570, 573, 575, 572), (571, 574, 573, 570), (572, 575, 574, 571), (573, 576, 578, 575), (574, 577, 576, 573), (575, 578, 577, 574), (576, 579, 581, 578), (577, 580, 579, 576), (578, 581, 580, 577), (579, 582, 584, 581), (580, 583, 582, 579), (581, 584, 583, 580), (582, 585, 587, 584), (583, 586, 585, 582), (584, 587, 586, 583), (585, 588, 590, 587), (586, 589, 588, 585), (587, 590, 589, 586), (588, 591, 593, 590), (589, 592, 591, 588), (590, 593, 592, 589), (591, 594, 596, 593), (592, 595, 594, 591), (593, 596, 595, 592), (594, 597, 599, 596), (595, 598, 597, 594), (596, 599, 598, 595), (597, 600, 602, 599), (598, 601, 600, 597), (599, 602, 601, 598), (600, 603, 605, 602), (601, 604, 603, 600), (602, 605, 604, 601), (603, 606, 608, 605), (604, 607, 606, 603), (605, 608, 607, 604), (606, 609, 611, 608), (607, 610, 609, 606), (608, 611, 610, 607), (609, 612, 614, 611), (610, 613, 612, 609), (611, 614, 613, 610), (612, 615, 617, 614), (613, 616, 615, 612), (614, 617, 616, 613), (615, 618, 620, 617), (616, 619, 618, 615), (617, 620, 619, 616), (618, 621, 623, 620), (619, 622, 621, 618), (620, 623, 622, 619), (621, 624, 626, 623), (622, 625, 624, 621), (623, 626, 625, 622), (624, 627, 629, 626), (625, 628, 627, 624), (626, 629, 628, 625), (627, 630, 632, 629), (628, 631, 630, 627), (629, 632, 631, 628), (630, 633, 635, 632), (631, 634, 633, 630), (632, 635, 634, 631), (633, 636, 638, 635), (634, 637, 636, 633), (635, 638, 637, 634), (636, 639, 641, 638), (637, 640, 639, 636), (638, 641, 640, 637), (639, 642, 644, 641), (640, 643, 642, 639), (641, 644, 643, 640), (642, 645, 647, 644), (643, 646, 645, 642), (644, 647, 646, 643), (648, 651, 653, 650), (649, 652, 651, 648), (650, 653, 652, 649), (651, 654, 656, 653), (652, 655, 654, 651), (653, 656, 655, 652), (654, 657, 659, 656), (655, 658, 657, 654), (656, 659, 658, 655), (657, 660, 662, 659), (658, 661, 660, 657), (659, 662, 661, 658), (660, 663, 665, 662), (661, 664, 663, 660), (662, 665, 664, 661), (663, 666, 668, 665), (664, 667, 666, 663), (665, 668, 667, 664), (666, 669, 671, 668), (667, 670, 669, 666), (668, 671, 670, 667), (669, 672, 674, 671), (670, 673, 672, 669), (671, 674, 673, 670), (672, 675, 677, 674), (673, 676, 675, 672), (674, 677, 676, 673), (675, 678, 680, 677), (676, 679, 678, 675), (677, 680, 679, 676), (678, 681, 683, 680), (679, 682, 681, 678), (680, 683, 682, 679), (681, 684, 686, 683), (682, 685, 684, 681), (683, 686, 685, 682), (684, 687, 689, 686), (685, 688, 687, 684), (686, 689, 688, 685), (687, 690, 692, 689), (688, 691, 690, 687), (689, 692, 691, 688), (690, 693, 695, 692), (691, 694, 693, 690), (692, 695, 694, 691), (693, 696, 698, 695), (694, 697, 696, 693), (695, 698, 697, 694), (696, 699, 701, 698), (697, 700, 699, 696), (698, 701, 700, 697), (699, 702, 704, 701), (700, 703, 702, 699), (701, 704, 703, 700), (702, 705, 707, 704), (703, 706, 705, 702), (704, 707, 706, 703), (705, 708, 710, 707), (706, 709, 708, 705), (707, 710, 709, 706), (708, 711, 713, 710), (709, 712, 711, 708), (710, 713, 712, 709), (711, 714, 716, 713), (712, 715, 714, 711), (713, 716, 715, 712), (714, 717, 719, 716), (715, 718, 717, 714), (716, 719, 718, 715), (717, 720, 722, 719), (718, 721, 720, 717), (719, 722, 721, 718), (720, 723, 725, 722), (721, 724, 723, 720), (722, 725, 724, 721), (723, 726, 728, 725), (724, 727, 726, 723), (725, 728, 727, 724), (726, 729, 731, 728), (727, 730, 729, 726), (728, 731, 730, 727), (729, 732, 734, 731), (730, 733, 732, 729), (731, 734, 733, 730), (732, 735, 737, 734), (733, 736, 735, 732), (734, 737, 736, 733), (735, 738, 740, 737), (736, 739, 738, 735), (737, 740, 739, 736), (738, 741, 743, 740), (739, 742, 741, 738), (740, 743, 742, 739), (741, 744, 746, 743), (742, 745, 744, 741), (743, 746, 745, 742), (744, 747, 749, 746), (745, 748, 747, 744), (746, 749, 748, 745), (747, 750, 752, 749), (748, 751, 750, 747), (749, 752, 751, 748), (750, 753, 755, 752), (751, 754, 753, 750), (752, 755, 754, 751), (753, 756, 758, 755), (754, 757, 756, 753), (755, 758, 757, 754), (756, 759, 761, 758), (757, 760, 759, 756), (758, 761, 760, 757), (759, 762, 764, 761), (760, 763, 762, 759), (761, 764, 763, 760), (762, 765, 767, 764), (763, 766, 765, 762), (764, 767, 766, 763), (765, 768, 770, 767), (766, 769, 768, 765), (767, 770, 769, 766), (768, 771, 773, 770), (769, 772, 771, 768), (770, 773, 772, 769), (771, 774, 776, 773), (772, 775, 774, 771), (773, 776, 775, 772), (774, 777, 779, 776), (775, 778, 777, 774), (776, 779, 778, 775), (777, 780, 782, 779), (778, 781, 780, 777), (779, 782, 781, 778), (780, 783, 785, 782), (781, 784, 783, 780), (782, 785, 784, 781), (783, 786, 788, 785), (784, 787, 786, 783), (785, 788, 787, 784), (786, 789, 791, 788), (787, 790, 789, 786), (788, 791, 790, 787), (789, 792, 794, 791), (790, 793, 792, 789), (791, 794, 793, 790), (792, 795, 797, 794), (793, 796, 795, 792), (794, 797, 796, 793), (795, 798, 800, 797), (796, 799, 798, 795), (797, 800, 799, 796), (798, 801, 803, 800), (799, 802, 801, 798), (800, 803, 802, 799), (801, 804, 806, 803), (802, 805, 804, 801), (803, 806, 805, 802), (804, 807, 809, 806), (805, 808, 807, 804), (806, 809, 808, 805), (807, 810, 812, 809), (808, 811, 810, 807), (809, 812, 811, 808), (810, 813, 815, 812), (811, 814, 813, 810), (812, 815, 814, 811), (813, 816, 818, 815), (814, 817, 816, 813), (815, 818, 817, 814), (816, 819, 821, 818), (817, 820, 819, 816), (818, 821, 820, 817), (819, 822, 824, 821), (820, 823, 822, 819), (821, 824, 823, 820), (822, 825, 827, 824), (823, 826, 825, 822), (824, 827, 826, 823), (825, 828, 830, 827), (826, 829, 828, 825), (827, 830, 829, 826), (828, 831, 833, 830), (829, 832, 831, 828), (830, 833, 832, 829), (831, 834, 836, 833), (832, 835, 834, 831), (833, 836, 835, 832), (834, 837, 839, 836), (835, 838, 837, 834), (836, 839, 838, 835), (837, 840, 842, 839), (838, 841, 840, 837), (839, 842, 841, 838), (840, 843, 845, 842), (841, 844, 843, 840), (842, 845, 844, 841), (843, 846, 848, 845), (844, 847, 846, 843), (845, 848, 847, 844), (846, 849, 851, 848), (847, 850, 849, 846), (848, 851, 850, 847), (849, 852, 854, 851), (850, 853, 852, 849), (851, 854, 853, 850), (852, 855, 857, 854), (853, 856, 855, 852), (854, 857, 856, 853), (855, 858, 860, 857), (856, 859, 858, 855), (857, 860, 859, 856), (858, 861, 863, 860), (859, 862, 861, 858), (860, 863, 862, 859)])
me_mesh_003.polygons.foreach_set('use_smooth', [True] * 852)
me_mesh_003.use_remesh_preserve_volume = False
me_mesh_003.use_remesh_preserve_attributes = False
me_mesh_003.use_mirror_vertex_groups = False
me_mesh_003.update()
me_circle_006 = bpy.data.meshes.new('Circle.006')
me_circle_006.from_pydata([(0.0, 0.1, 0.0), (-0.0866, -0.05, 0.0), (0.0866, -0.05, 0.0)], [(1, 0), (2, 1), (0, 2)], [])
me_circle_006.use_remesh_preserve_volume = False
me_circle_006.use_remesh_preserve_attributes = False
me_circle_006.use_mirror_vertex_groups = False
me_circle_006.update()
me_circle_005 = bpy.data.meshes.new('Circle.005')
me_circle_005.from_pydata([(0.0, 0.1, 0.0), (-0.0866, -0.05, 0.0), (0.0866, -0.05, 0.0)], [(1, 0), (2, 1), (0, 2)], [])
me_circle_005.use_remesh_preserve_volume = False
me_circle_005.use_remesh_preserve_attributes = False
me_circle_005.use_mirror_vertex_groups = False
me_circle_005.update()
me_circle_003 = bpy.data.meshes.new('Circle.003')
me_circle_003.from_pydata([(0.0, 0.1, 0.0), (-0.0866, -0.05, 0.0), (0.0866, -0.05, 0.0)], [(1, 0), (2, 1), (0, 2)], [])
me_circle_003.use_remesh_preserve_volume = False
me_circle_003.use_remesh_preserve_attributes = False
me_circle_003.use_mirror_vertex_groups = False
me_circle_003.update()
me_circle_001 = bpy.data.meshes.new('Circle.001')
me_circle_001.from_pydata([(0.0, 0.1, 0.0), (-0.0866, -0.05, 0.0), (0.0866, -0.05, 0.0)], [(1, 0), (2, 1), (0, 2)], [])
me_circle_001.use_remesh_preserve_volume = False
me_circle_001.use_remesh_preserve_attributes = False
me_circle_001.use_mirror_vertex_groups = False
me_circle_001.update()
me_circle = bpy.data.meshes.new('Circle')
me_circle.from_pydata([(0.0, 1.0, 0.0), (-0.1951, 0.9808, 0.0), (-0.3827, 0.9239, 0.0), (-0.5556, 0.8315, 0.0), (-0.7071, 0.7071, 0.0), (-0.8315, 0.5556, 0.0), (-0.9239, 0.3827, 0.0), (-0.9808, 0.1951, 0.0), (-1.0, 7.55e-08, 0.0), (-0.9808, -0.1951, 0.0), (-0.9239, -0.3827, 0.0), (-0.8315, -0.5556, 0.0), (-0.7071, -0.7071, 0.0), (-0.5556, -0.8315, 0.0), (-0.3827, -0.9239, 0.0), (-0.1951, -0.9808, 0.0), (3.258e-07, -1.0, 0.0), (0.1951, -0.9808, 0.0), (0.3827, -0.9239, 0.0), (0.5556, -0.8315, 0.0), (0.7071, -0.7071, 0.0), (0.8315, -0.5556, 0.0), (0.9239, -0.3827, 0.0), (0.9808, -0.1951, 0.0), (1.0, 9.656e-07, 0.0), (0.9808, 0.1951, 0.0), (0.9239, 0.3827, 0.0), (0.8315, 0.5556, 0.0), (0.7071, 0.7071, 0.0), (0.5556, 0.8315, 0.0), (0.3827, 0.9239, 0.0), (0.1951, 0.9808, 0.0)], [(1, 0), (2, 1), (3, 2), (4, 3), (5, 4), (6, 5), (7, 6), (8, 7), (9, 8), (10, 9), (11, 10), (12, 11), (13, 12), (14, 13), (15, 14), (16, 15), (17, 16), (18, 17), (19, 18), (20, 19), (21, 20), (22, 21), (23, 22), (24, 23), (25, 24), (26, 25), (27, 26), (28, 27), (29, 28), (30, 29), (31, 30), (0, 31)], [])
me_circle.use_remesh_preserve_volume = False
me_circle.use_remesh_preserve_attributes = False
me_circle.use_mirror_vertex_groups = False
me_circle.update()
me_mesh = bpy.data.meshes.new('Mesh')
me_mesh.from_pydata([(0.6276, 6.287, 4.9), (-0.7132, 6.372, 4.9), (-0.6276, 7.713, 4.9), (0.7132, 7.628, 4.9), (0.6594, 6.288, 2.796), (-0.677, 6.372, 2.686), (-0.5936, 7.713, 2.698), (0.7428, 7.629, 2.807), (0.8358, 6.301, 1.612), (-0.4376, 6.376, 1.19), (-0.3761, 7.717, 1.241), (0.8974, 7.642, 1.663), (1.191, 6.341, 0.9799), (0.1599, 6.405, 0.1214), (0.1522, 7.744, 0.2306), (1.184, 7.68, 1.089), (1.78, 6.433, 0.5585), (1.069, 6.486, -0.5807), (0.9526, 7.818, -0.4464), (1.663, 7.765, 0.6928), (2.639, 6.617, 0.2012), (2.128, 6.634, -1.041), (1.892, 7.952, -0.9251), (2.404, 7.934, 0.3172), (3.682, 6.919, -0.124), (3.265, 6.877, -1.401), (2.897, 8.166, -1.323), (3.313, 8.209, -0.04685), (4.781, 7.36, -0.432), (4.42, 7.244, -1.721), (3.894, 8.48, -1.685), (4.255, 8.596, -0.3959), (5.825, 7.947, -0.7257), (5.515, 7.759, -2.019), (4.804, 8.899, -2.014), (5.114, 9.087, -0.7209), (6.729, 8.677, -1.003), (6.476, 8.428, -2.298), (5.563, 9.413, -2.309), (5.816, 9.662, -1.013), (7.429, 9.532, -1.261), (7.241, 9.24, -2.559), (6.133, 9.999, -2.568), (6.321, 10.29, -1.27), (7.884, 10.48, -1.498), (7.765, 10.17, -2.799), (6.504, 10.63, -2.795), (6.622, 10.94, -1.494), (8.07, 11.47, -1.713), (8.02, 11.15, -3.018), (6.682, 11.27, -2.996), (6.732, 11.59, -1.691), (7.992, 12.44, -1.904), (8.008, 12.14, -3.214), (6.684, 11.91, -3.178), (6.668, 12.21, -1.868), (7.672, 13.33, -2.073), (7.751, 13.07, -3.387), (6.528, 12.51, -3.347), (6.45, 12.78, -2.033), (7.149, 14.11, -2.224), (7.286, 13.88, -3.541), (6.236, 13.05, -3.507), (6.099, 13.27, -2.19), (6.465, 14.72, -2.359), (6.654, 14.56, -3.679), (5.834, 13.49, -3.663), (5.646, 13.66, -2.343), (5.669, 15.14, -2.482), (5.896, 15.06, -3.803), (5.352, 13.83, -3.815), (5.124, 13.92, -2.494), (4.808, 15.36, -2.596), (5.052, 15.37, -3.918), (4.815, 14.05, -3.966), (4.571, 14.04, -2.645), (3.935, 15.37, -2.704), (4.166, 15.47, -4.023), (4.249, 14.14, -4.116), (4.018, 14.03, -2.796), (3.099, 15.17, -2.807), (3.282, 15.37, -4.123), (3.679, 14.1, -4.264), (3.495, 13.89, -2.949), (2.343, 14.79, -2.908), (2.446, 15.07, -4.217), (3.13, 13.93, -4.412), (3.027, 13.65, -3.103), (1.704, 14.24, -3.008), (1.699, 14.58, -4.308), (2.624, 13.64, -4.558), (2.63, 13.3, -3.258), (1.211, 13.57, -3.109), (1.082, 13.93, -4.397), (2.188, 13.24, -4.702), (2.318, 12.88, -3.414), (0.879, 12.82, -3.211), (0.6232, 13.16, -4.485), (1.845, 12.73, -4.845), (2.101, 12.39, -3.57), (0.7162, 12.02, -3.316), (0.3439, 12.3, -4.575), (1.615, 12.15, -4.984), (1.987, 11.87, -3.725), (0.7231, 11.2, -3.424), (0.2552, 11.4, -4.668), (1.514, 11.52, -5.122), (1.981, 11.33, -3.877), (0.895, 10.41, -3.537), (0.3607, 10.5, -4.766), (1.549, 10.89, -5.256), (2.083, 10.8, -4.026), (1.222, 9.679, -3.653), (0.6567, 9.635, -4.871), (1.723, 10.27, -5.389), (2.289, 10.31, -4.171), (1.691, 9.033, -3.774), (1.132, 8.858, -4.983), (2.029, 9.702, -5.52), (2.588, 9.877, -4.311), (2.281, 8.502, -3.899), (1.764, 8.203, -5.102), (2.454, 9.218, -5.65), (2.971, 9.517, -4.447), (2.968, 8.107, -4.027), (2.523, 7.701, -5.228), (2.978, 8.838, -5.78), (3.423, 9.244, -4.579), (3.722, 7.863, -4.157), (3.371, 7.373, -5.358), (3.575, 8.581, -5.91), (3.926, 9.071, -4.709), (4.512, 7.78, -4.29), (4.269, 7.231, -5.492), (4.216, 8.457, -6.04), (4.459, 9.005, -4.838), (5.302, 7.861, -4.425), (5.175, 7.28, -5.629), (4.867, 8.47, -6.171), (4.994, 9.051, -4.966), (6.057, 8.106, -4.561), (6.049, 7.517, -5.769), (5.495, 8.618, -6.302), (5.502, 9.207, -5.095), (6.74, 8.506, -4.699), (6.852, 7.935, -5.91), (6.071, 8.894, -6.434), (5.959, 9.465, -5.223), (7.318, 9.046, -4.838), (7.544, 8.518, -6.053), (6.566, 9.283, -6.567), (6.34, 9.81, -5.352), (7.759, 9.704, -4.978), (8.089, 9.243, -6.197), (6.959, 9.768, -6.701), (6.63, 10.23, -5.482), (8.039, 10.45, -5.12), (8.454, 10.08, -6.343), (7.23, 10.33, -6.836), (6.815, 10.7, -5.613), (8.141, 11.24, -5.264), (8.618, 10.98, -6.491), (7.364, 10.94, -6.972), (6.887, 11.21, -5.745), (8.057, 12.05, -5.411), (8.569, 11.9, -6.643), (7.351, 11.57, -7.11), (6.838, 11.73, -5.878), (7.786, 12.83, -5.562), (8.305, 12.79, -6.801), (7.187, 12.19, -7.249), (6.669, 12.23, -6.01), (7.337, 13.54, -5.718), (7.834, 13.6, -6.965), (6.877, 12.76, -7.39), (6.38, 12.7, -6.143), (6.722, 14.14, -5.881), (7.175, 14.29, -7.136), (6.434, 13.25, -7.532), (5.981, 13.09, -6.277), (5.964, 14.59, -6.05), (6.356, 14.82, -7.314), (5.883, 13.61, -7.677), (5.49, 13.38, -6.412), (5.095, 14.84, -6.226), (5.418, 15.12, -7.5), (5.255, 13.83, -7.825), (4.932, 13.55, -6.551), (4.163, 14.87, -6.409), (4.41, 15.18, -7.691), (4.586, 13.88, -7.979), (4.339, 13.57, -6.697), (3.228, 14.63, -6.598), (3.396, 14.97, -7.886), (3.917, 13.76, -8.14), (3.749, 13.42, -6.852), (2.365, 14.11, -6.792), (2.448, 14.47, -8.085), (3.29, 13.45, -8.313), (3.207, 13.09, -7.02), (1.66, 13.33, -6.991), (1.649, 13.69, -8.286), (2.753, 12.96, -8.499), (2.765, 12.6, -7.204), (1.202, 12.33, -7.198), (1.088, 12.66, -8.493), (2.366, 12.3, -8.7), (2.48, 11.97, -7.404), (1.087, 11.15, -7.416), (0.8695, 11.43, -8.712), (2.195, 11.52, -8.915), (2.412, 11.24, -7.619), (1.407, 9.922, -7.65), (1.109, 10.11, -8.947), (2.32, 10.66, -9.146), (2.618, 10.47, -7.85), (2.22, 8.759, -7.919), (1.873, 8.849, -9.214), (2.83, 9.772, -9.406), (3.177, 9.682, -8.112), (3.518, 7.77, -8.279), (3.115, 7.805, -9.56), (3.775, 8.962, -9.736), (4.177, 8.927, -8.454), (5.222, 7.015, -8.855), (4.689, 7.053, -10.09), (5.09, 8.328, -10.22), (5.623, 8.29, -8.989), (7.136, 6.524, -9.878), (6.33, 6.612, -10.95), (6.555, 7.936, -11.01), (7.36, 7.847, -9.937), (8.831, 6.293, -11.7), (7.664, 6.439, -12.34), (7.826, 7.773, -12.34), (8.994, 7.627, -11.69), (9.582, 6.249, -14.68), (8.249, 6.418, -14.68), (8.418, 7.751, -14.68), (9.751, 7.582, -14.68)], [], [(0, 4, 7, 3), (1, 5, 4, 0), (2, 6, 5, 1), (3, 7, 6, 2), (4, 8, 11, 7), (5, 9, 8, 4), (6, 10, 9, 5), (7, 11, 10, 6), (8, 12, 15, 11), (9, 13, 12, 8), (10, 14, 13, 9), (11, 15, 14, 10), (12, 16, 19, 15), (13, 17, 16, 12), (14, 18, 17, 13), (15, 19, 18, 14), (16, 20, 23, 19), (17, 21, 20, 16), (18, 22, 21, 17), (19, 23, 22, 18), (20, 24, 27, 23), (21, 25, 24, 20), (22, 26, 25, 21), (23, 27, 26, 22), (24, 28, 31, 27), (25, 29, 28, 24), (26, 30, 29, 25), (27, 31, 30, 26), (28, 32, 35, 31), (29, 33, 32, 28), (30, 34, 33, 29), (31, 35, 34, 30), (32, 36, 39, 35), (33, 37, 36, 32), (34, 38, 37, 33), (35, 39, 38, 34), (36, 40, 43, 39), (37, 41, 40, 36), (38, 42, 41, 37), (39, 43, 42, 38), (40, 44, 47, 43), (41, 45, 44, 40), (42, 46, 45, 41), (43, 47, 46, 42), (44, 48, 51, 47), (45, 49, 48, 44), (46, 50, 49, 45), (47, 51, 50, 46), (48, 52, 55, 51), (49, 53, 52, 48), (50, 54, 53, 49), (51, 55, 54, 50), (52, 56, 59, 55), (53, 57, 56, 52), (54, 58, 57, 53), (55, 59, 58, 54), (56, 60, 63, 59), (57, 61, 60, 56), (58, 62, 61, 57), (59, 63, 62, 58), (60, 64, 67, 63), (61, 65, 64, 60), (62, 66, 65, 61), (63, 67, 66, 62), (64, 68, 71, 67), (65, 69, 68, 64), (66, 70, 69, 65), (67, 71, 70, 66), (68, 72, 75, 71), (69, 73, 72, 68), (70, 74, 73, 69), (71, 75, 74, 70), (72, 76, 79, 75), (73, 77, 76, 72), (74, 78, 77, 73), (75, 79, 78, 74), (76, 80, 83, 79), (77, 81, 80, 76), (78, 82, 81, 77), (79, 83, 82, 78), (80, 84, 87, 83), (81, 85, 84, 80), (82, 86, 85, 81), (83, 87, 86, 82), (84, 88, 91, 87), (85, 89, 88, 84), (86, 90, 89, 85), (87, 91, 90, 86), (88, 92, 95, 91), (89, 93, 92, 88), (90, 94, 93, 89), (91, 95, 94, 90), (92, 96, 99, 95), (93, 97, 96, 92), (94, 98, 97, 93), (95, 99, 98, 94), (96, 100, 103, 99), (97, 101, 100, 96), (98, 102, 101, 97), (99, 103, 102, 98), (100, 104, 107, 103), (101, 105, 104, 100), (102, 106, 105, 101), (103, 107, 106, 102), (104, 108, 111, 107), (105, 109, 108, 104), (106, 110, 109, 105), (107, 111, 110, 106), (108, 112, 115, 111), (109, 113, 112, 108), (110, 114, 113, 109), (111, 115, 114, 110), (112, 116, 119, 115), (113, 117, 116, 112), (114, 118, 117, 113), (115, 119, 118, 114), (116, 120, 123, 119), (117, 121, 120, 116), (118, 122, 121, 117), (119, 123, 122, 118), (120, 124, 127, 123), (121, 125, 124, 120), (122, 126, 125, 121), (123, 127, 126, 122), (124, 128, 131, 127), (125, 129, 128, 124), (126, 130, 129, 125), (127, 131, 130, 126), (128, 132, 135, 131), (129, 133, 132, 128), (130, 134, 133, 129), (131, 135, 134, 130), (132, 136, 139, 135), (133, 137, 136, 132), (134, 138, 137, 133), (135, 139, 138, 134), (136, 140, 143, 139), (137, 141, 140, 136), (138, 142, 141, 137), (139, 143, 142, 138), (140, 144, 147, 143), (141, 145, 144, 140), (142, 146, 145, 141), (143, 147, 146, 142), (144, 148, 151, 147), (145, 149, 148, 144), (146, 150, 149, 145), (147, 151, 150, 146), (148, 152, 155, 151), (149, 153, 152, 148), (150, 154, 153, 149), (151, 155, 154, 150), (152, 156, 159, 155), (153, 157, 156, 152), (154, 158, 157, 153), (155, 159, 158, 154), (156, 160, 163, 159), (157, 161, 160, 156), (158, 162, 161, 157), (159, 163, 162, 158), (160, 164, 167, 163), (161, 165, 164, 160), (162, 166, 165, 161), (163, 167, 166, 162), (164, 168, 171, 167), (165, 169, 168, 164), (166, 170, 169, 165), (167, 171, 170, 166), (168, 172, 175, 171), (169, 173, 172, 168), (170, 174, 173, 169), (171, 175, 174, 170), (172, 176, 179, 175), (173, 177, 176, 172), (174, 178, 177, 173), (175, 179, 178, 174), (176, 180, 183, 179), (177, 181, 180, 176), (178, 182, 181, 177), (179, 183, 182, 178), (180, 184, 187, 183), (181, 185, 184, 180), (182, 186, 185, 181), (183, 187, 186, 182), (184, 188, 191, 187), (185, 189, 188, 184), (186, 190, 189, 185), (187, 191, 190, 186), (188, 192, 195, 191), (189, 193, 192, 188), (190, 194, 193, 189), (191, 195, 194, 190), (192, 196, 199, 195), (193, 197, 196, 192), (194, 198, 197, 193), (195, 199, 198, 194), (196, 200, 203, 199), (197, 201, 200, 196), (198, 202, 201, 197), (199, 203, 202, 198), (200, 204, 207, 203), (201, 205, 204, 200), (202, 206, 205, 201), (203, 207, 206, 202), (204, 208, 211, 207), (205, 209, 208, 204), (206, 210, 209, 205), (207, 211, 210, 206), (208, 212, 215, 211), (209, 213, 212, 208), (210, 214, 213, 209), (211, 215, 214, 210), (212, 216, 219, 215), (213, 217, 216, 212), (214, 218, 217, 213), (215, 219, 218, 214), (216, 220, 223, 219), (217, 221, 220, 216), (218, 222, 221, 217), (219, 223, 222, 218), (220, 224, 227, 223), (221, 225, 224, 220), (222, 226, 225, 221), (223, 227, 226, 222), (224, 228, 231, 227), (225, 229, 228, 224), (226, 230, 229, 225), (227, 231, 230, 226), (228, 232, 235, 231), (229, 233, 232, 228), (230, 234, 233, 229), (231, 235, 234, 230), (232, 236, 239, 235), (233, 237, 236, 232), (234, 238, 237, 233), (235, 239, 238, 234)])
me_mesh.polygons.foreach_set('use_smooth', [True] * 236)
me_mesh.use_remesh_preserve_volume = False
me_mesh.use_remesh_preserve_attributes = False
me_mesh.use_mirror_vertex_groups = False
me_mesh.update()

# ---- curves / text
cu_nurbspath = bpy.data.curves.new('NurbsPath', 'CURVE')
cu_nurbspath.dimensions = '3D'
_sp = cu_nurbspath.splines.new('NURBS'); _sp.points.add(24)
_sp.points.foreach_set('co', [-4.5, -4.5, 15.29, 1.0, -4.5, -4.5, 9.291, 1.0, -4.5, -4.5, 5.262, 1.0, 3.5, -4.5, 3.391, 1.0, 3.5, 3.5, 2.488, 1.0, -4.5, 3.5, 1.586, 1.0, -4.5, -4.5, 0.7089, 1.0, 3.5, -4.5, -0.2911, 1.0, 3.5, 3.5, -1.291, 1.0, -4.5, 3.5, -2.291, 1.0, -4.5, -4.5, -3.291, 1.0, 3.5, -4.5, -4.291, 1.0, 3.5, 3.5, -5.291, 1.0, -4.5, 3.5, -6.291, 1.0, -4.5, -4.5, -7.291, 1.0, 3.5, -4.5, -8.291, 1.0, 3.5, 3.5, -9.291, 1.0, -4.5, 3.5, -10.29, 1.0, -4.5, -4.5, -11.29, 1.0, 3.5, -4.5, -12.29, 1.0, 3.5, 3.5, -13.29, 1.0, -4.5, 3.5, -14.29, 1.0, -4.5, -4.5, -15.29, 1.0, -4.5, -4.5, -19.29, 1.0, -4.5, -4.5, -22.29, 1.0])
_sp.points.foreach_set('radius', [0.9033, 0.9033, 0.9033, 0.9033, 0.9033, 0.9033, 0.9033, 0.9033, 0.9033, 0.9033, 0.8533, 0.9033, 0.9033, 0.9033, 0.9033, 0.9033, 0.9033, 0.9033, 0.9033, 0.9033, 0.9033, 0.9033, 0.9033, 0.9033, 0.9033])
_sp.points.foreach_set('tilt', [0.2389, 0.2389, 0.2473, -0.277, -0.2983, -1.004, -1.605, -1.28, -1.758, -1.854, -2.737, -2.618, -3.088, -3.088, -3.778, -3.908, -4.448, -4.558, -4.558, -5.298, -5.298, -5.298, -5.298, -5.298, -5.298])
_sp.order_v = 0
_sp.resolution_u = 3
_sp.use_endpoint_u = True
_sp = cu_nurbspath.splines.new('NURBS'); _sp.points.add(0)
_sp.points.foreach_set('co', [3.5, -4.5, -4.291, 1.0])
_sp.points.foreach_set('radius', [0.9033])
_sp.points.foreach_set('tilt', [-5.298])
_sp.order_u = 2
_sp.order_v = 0
_sp.resolution_u = 7
_sp.use_endpoint_u = True
cu_nurbspath.use_path = True
cu_nurbspath.use_path_clamp = True
cu_nurbspath.bevel_mode = 'OBJECT'
cu_nurbspath.bevel_resolution = 0
cu_nurbspath.bevel_depth = 1.0
cu_nurbspath.resolution_u = 5
cu_nurbspath.fill_mode = 'HALF'
cu_nurbscircle_006 = bpy.data.curves.new('NurbsCircle.006', 'CURVE')
cu_nurbscircle_006.dimensions = '3D'
_sp = cu_nurbscircle_006.splines.new('NURBS'); _sp.points.add(2)
_sp.points.foreach_set('co', [0.4909, 0.3751, 0.0, 1.0, 0.5284, 0.5442, 0.0, 0.3536, 0.3632, 0.4922, 0.0, 1.0])
_sp.order_u = 2
_sp.order_v = 0
_sp.resolution_u = 1
_sp.use_cyclic_u = True
_sp = cu_nurbscircle_006.splines.new('NURBS'); _sp.points.add(2)
_sp.points.foreach_set('co', [-0.3661, -0.4923, 0.0, 1.0, -0.5314, -0.5442, 0.0, 0.3536, -0.4937, -0.3751, 0.0, 1.0])
_sp.order_u = 2
_sp.order_v = 0
_sp.resolution_u = 1
_sp.use_cyclic_u = True
_sp = cu_nurbscircle_006.splines.new('NURBS'); _sp.points.add(2)
_sp.points.foreach_set('co', [-0.4932, 0.361, 0.0, 1.0, -0.5316, 0.5299, 0.0, 0.3536, -0.3661, 0.4787, 0.0, 1.0])
_sp.order_u = 2
_sp.order_v = 0
_sp.resolution_u = 1
_sp.use_cyclic_u = True
_sp = cu_nurbscircle_006.splines.new('NURBS'); _sp.points.add(2)
_sp.points.foreach_set('co', [0.484, -0.3746, 0.0, 1.0, 0.5316, -0.5412, 0.0, 0.3536, 0.3636, -0.4991, 0.0, 1.0])
_sp.order_u = 2
_sp.order_v = 0
_sp.resolution_u = 1
_sp.use_cyclic_u = True
cu_nurbscircle_006.use_path = True
cu_nurbscircle_006.use_path_clamp = True
cu_nurbscircle_006.bevel_resolution = 0
cu_nurbscircle_006.fill_mode = 'HALF'
cu_nurbscircle_004 = bpy.data.curves.new('NurbsCircle.004', 'CURVE')
cu_nurbscircle_004.dimensions = '3D'
_sp = cu_nurbscircle_004.splines.new('NURBS'); _sp.points.add(2)
_sp.points.foreach_set('co', [0.03642, 0.08327, 0.0, 1.0, 0.08401, -0.08327, 0.0, 0.3536, -0.08401, -0.04122, 0.0, 1.0])
_sp.order_u = 2
_sp.order_v = 0
_sp.resolution_u = 1
_sp.use_cyclic_u = True
cu_nurbscircle_004.use_path = True
cu_nurbscircle_004.use_path_clamp = True
cu_nurbscircle_004.bevel_resolution = 0
cu_nurbscircle_004.fill_mode = 'HALF'
cu_nurbscircle_003 = bpy.data.curves.new('NurbsCircle.003', 'CURVE')
cu_nurbscircle_003.dimensions = '3D'
_sp = cu_nurbscircle_003.splines.new('NURBS'); _sp.points.add(2)
_sp.points.foreach_set('co', [0.04504, -0.08454, 0.0, 1.0, 0.08261, 0.08454, 0.0, 0.3536, -0.08261, 0.03253, 0.0, 1.0])
_sp.order_u = 2
_sp.order_v = 0
_sp.resolution_u = 1
_sp.use_cyclic_u = True
cu_nurbscircle_003.use_path = True
cu_nurbscircle_003.use_path_clamp = True
cu_nurbscircle_003.bevel_resolution = 0
cu_nurbscircle_003.fill_mode = 'HALF'
cu_nurbscircle_002 = bpy.data.curves.new('NurbsCircle.002', 'CURVE')
cu_nurbscircle_002.dimensions = '3D'
_sp = cu_nurbscircle_002.splines.new('NURBS'); _sp.points.add(2)
_sp.points.foreach_set('co', [-0.04433, -0.08445, 0.0, 1.0, -0.08273, 0.08445, 0.0, 0.3536, 0.08273, 0.03326, 0.0, 1.0])
_sp.order_u = 2
_sp.order_v = 0
_sp.resolution_u = 1
_sp.use_cyclic_u = True
cu_nurbscircle_002.use_path = True
cu_nurbscircle_002.use_path_clamp = True
cu_nurbscircle_002.bevel_resolution = 0
cu_nurbscircle_002.fill_mode = 'HALF'
cu_nurbscircle_001 = bpy.data.curves.new('NurbsCircle.001', 'CURVE')
cu_nurbscircle_001.dimensions = '3D'
_sp = cu_nurbscircle_001.splines.new('NURBS'); _sp.points.add(2)
_sp.points.foreach_set('co', [0.08262, -0.03263, 0.0, 1.0, -0.08262, -0.08453, 0.0, 0.3536, -0.04494, 0.08453, 0.0, 1.0])
_sp.order_u = 2
_sp.order_v = 0
_sp.resolution_u = 1
_sp.use_cyclic_u = True
cu_nurbscircle_001.use_path = True
cu_nurbscircle_001.use_path_clamp = True
cu_nurbscircle_001.bevel_resolution = 0
cu_nurbscircle_001.fill_mode = 'HALF'
cu_nurbscircle_013 = bpy.data.curves.new('NurbsCircle.013', 'CURVE')
cu_nurbscircle_013.dimensions = '2D'
_sp = cu_nurbscircle_013.splines.new('NURBS'); _sp.points.add(2)
_sp.points.foreach_set('co', [-0.5732, -0.941, 0.0, 1.0, -0.5181, -0.9214, 0.0, 1.0, -0.5657, -0.8869, 0.0, 1.0])
_sp.order_u = 2
_sp.order_v = 0
_sp.resolution_u = 1
_sp.use_cyclic_u = True
_sp.use_smooth = False
_sp = cu_nurbscircle_013.splines.new('NURBS'); _sp.points.add(2)
_sp.points.foreach_set('co', [0.941, -0.5808, 0.0, 1.0, 0.9155, -0.5304, 0.0, 1.0, 0.8848, -0.5805, 0.0, 1.0])
_sp.order_u = 2
_sp.order_v = 0
_sp.resolution_u = 1
_sp.use_cyclic_u = True
_sp.use_smooth = False
_sp = cu_nurbscircle_013.splines.new('NURBS'); _sp.points.add(2)
_sp.points.foreach_set('co', [0.5191, 0.9127, 0.0, 1.0, 0.5695, 0.8823, 0.0, 1.0, 0.5691, 0.9386, 0.0, 1.0])
_sp.order_u = 2
_sp.order_v = 0
_sp.resolution_u = 1
_sp.use_cyclic_u = True
_sp.use_smooth = False
_sp = cu_nurbscircle_013.splines.new('NURBS'); _sp.points.add(2)
_sp.points.foreach_set('co', [-0.9181, 0.5143, 0.0, 1.0, -0.8861, 0.5636, 0.0, 1.0, -0.9426, 0.5632, 0.0, 1.0])
_sp.order_u = 2
_sp.order_v = 0
_sp.resolution_u = 1
_sp.use_cyclic_u = True
_sp.use_smooth = False
cu_nurbscircle_013.use_path = True
cu_nurbscircle_013.use_path_clamp = True
cu_nurbscircle_013.bevel_resolution = 0
cu_nurbscircle_013.resolution_u = 1
cu_nurbscircle_013.fill_mode = 'BOTH'
cu_nurbscircle_009 = bpy.data.curves.new('NurbsCircle.009', 'CURVE')
cu_nurbscircle_009.dimensions = '3D'
_sp = cu_nurbscircle_009.splines.new('NURBS'); _sp.points.add(7)
_sp.points.foreach_set('co', [-1.008, 0.3232, 0.0, 1.0, -1.108, 0.3232, 0.0, 0.3536, -1.108, 0.4232, 0.0, 1.0, -1.108, 0.5232, 0.0, 0.3536, -1.008, 0.5232, 0.0, 1.0, -0.9082, 0.5232, 0.0, 0.3536, -0.9082, 0.4232, 0.0, 1.0, -0.9082, 0.3232, 0.0, 0.3536])
_sp.order_v = 0
_sp.resolution_u = 1
_sp.use_cyclic_u = True
_sp = cu_nurbscircle_009.splines.new('NURBS'); _sp.points.add(7)
_sp.points.foreach_set('co', [-0.4195, -1.111, 0.0, 1.0, -0.5195, -1.11, 0.0, 0.3536, -0.5192, -1.01, 0.0, 1.0, -0.519, -0.9104, 0.0, 0.3536, -0.419, -0.9106, 0.0, 1.0, -0.319, -0.9108, 0.0, 0.3536, -0.3192, -1.011, 0.0, 1.0, -0.3195, -1.111, 0.0, 0.3536])
_sp.order_v = 0
_sp.resolution_u = 1
_sp.use_cyclic_u = True
_sp.use_smooth = False
_sp = cu_nurbscircle_009.splines.new('NURBS'); _sp.points.add(7)
_sp.points.foreach_set('co', [1.008, -0.5275, 0.0, 1.0, 0.9082, -0.5276, 0.0, 0.3536, 0.9081, -0.4276, 0.0, 1.0, 0.9079, -0.3276, 0.0, 0.3536, 1.008, -0.3275, 0.0, 1.0, 1.108, -0.3274, 0.0, 0.3536, 1.108, -0.4274, 0.0, 1.0, 1.108, -0.5274, 0.0, 0.3536])
_sp.order_v = 0
_sp.resolution_u = 1
_sp.use_cyclic_u = True
_sp = cu_nurbscircle_009.splines.new('NURBS'); _sp.points.add(7)
_sp.points.foreach_set('co', [0.4171, 0.9105, 0.0, 1.0, 0.3171, 0.9108, 0.0, 0.3536, 0.3174, 1.011, 0.0, 1.0, 0.3178, 1.111, 0.0, 0.3536, 0.4178, 1.11, 0.0, 1.0, 0.5177, 1.11, 0.0, 0.3536, 0.5174, 1.01, 0.0, 1.0, 0.5171, 0.9101, 0.0, 0.3536])
_sp.order_v = 0
_sp.resolution_u = 1
_sp.use_cyclic_u = True
cu_nurbscircle_009.use_path = True
cu_nurbscircle_009.use_path_clamp = True
cu_nurbscircle_009.bevel_resolution = 0
cu_nurbscircle_009.resolution_u = 1
cu_nurbscircle_009.fill_mode = 'HALF'
cu_track2_mesh_000 = bpy.data.curves.new('Track2_mesh.000', 'CURVE')
cu_track2_mesh_000.dimensions = '3D'
_sp = cu_track2_mesh_000.splines.new('POLY'); _sp.points.add(59)
_sp.points.foreach_set('co', [-0.7132, 6.372, 4.9, 0.0, -0.677, 6.372, 2.686, 0.0, -0.4376, 6.376, 1.19, 0.0, 0.1599, 6.405, 0.1214, 0.0, 1.069, 6.486, -0.5807, 0.0, 2.128, 6.634, -1.041, 0.0, 3.265, 6.877, -1.401, 0.0, 4.42, 7.244, -1.721, 0.0, 5.515, 7.759, -2.019, 0.0, 6.476, 8.428, -2.298, 0.0, 7.241, 9.24, -2.559, 0.0, 7.765, 10.17, -2.799, 0.0, 8.02, 11.15, -3.018, 0.0, 8.008, 12.14, -3.214, 0.0, 7.751, 13.07, -3.387, 0.0, 7.286, 13.88, -3.541, 0.0, 6.654, 14.56, -3.679, 0.0, 5.896, 15.06, -3.803, 0.0, 5.052, 15.37, -3.918, 0.0, 4.166, 15.47, -4.023, 0.0, 3.282, 15.37, -4.123, 0.0, 2.446, 15.07, -4.217, 0.0, 1.699, 14.58, -4.308, 0.0, 1.082, 13.93, -4.397, 0.0, 0.6232, 13.16, -4.485, 0.0, 0.3439, 12.3, -4.575, 0.0, 0.2552, 11.4, -4.668, 0.0, 0.3607, 10.5, -4.766, 0.0, 0.6567, 9.635, -4.871, 0.0, 1.132, 8.858, -4.983, 0.0, 1.764, 8.203, -5.102, 0.0, 2.523, 7.701, -5.228, 0.0, 3.371, 7.373, -5.358, 0.0, 4.269, 7.231, -5.492, 0.0, 5.175, 7.28, -5.629, 0.0, 6.049, 7.517, -5.769, 0.0, 6.852, 7.935, -5.91, 0.0, 7.544, 8.518, -6.053, 0.0, 8.089, 9.243, -6.197, 0.0, 8.454, 10.08, -6.343, 0.0, 8.618, 10.98, -6.491, 0.0, 8.569, 11.9, -6.643, 0.0, 8.305, 12.79, -6.801, 0.0, 7.834, 13.6, -6.965, 0.0, 7.175, 14.29, -7.136, 0.0, 6.356, 14.82, -7.314, 0.0, 5.418, 15.12, -7.5, 0.0, 4.41, 15.18, -7.691, 0.0, 3.396, 14.97, -7.886, 0.0, 2.448, 14.47, -8.085, 0.0, 1.649, 13.69, -8.286, 0.0, 1.088, 12.66, -8.493, 0.0, 0.8695, 11.43, -8.712, 0.0, 1.109, 10.11, -8.947, 0.0, 1.873, 8.849, -9.214, 0.0, 3.115, 7.805, -9.56, 0.0, 4.689, 7.053, -10.09, 0.0, 6.33, 6.612, -10.95, 0.0, 7.664, 6.439, -12.34, 0.0, 8.249, 6.418, -14.68, 0.0])
_sp.order_v = 0
_sp.resolution_v = 0
_sp.use_endpoint_u = True
_sp.use_smooth = False
_sp = cu_track2_mesh_000.splines.new('POLY'); _sp.points.add(59)
_sp.points.foreach_set('co', [0.6276, 6.287, 4.9, 0.0, 0.6594, 6.288, 2.796, 0.0, 0.8358, 6.301, 1.612, 0.0, 1.191, 6.341, 0.9799, 0.0, 1.78, 6.433, 0.5585, 0.0, 2.639, 6.617, 0.2012, 0.0, 3.682, 6.919, -0.124, 0.0, 4.781, 7.36, -0.432, 0.0, 5.825, 7.947, -0.7257, 0.0, 6.729, 8.677, -1.003, 0.0, 7.429, 9.532, -1.261, 0.0, 7.884, 10.48, -1.498, 0.0, 8.07, 11.47, -1.713, 0.0, 7.992, 12.44, -1.904, 0.0, 7.672, 13.33, -2.073, 0.0, 7.149, 14.11, -2.224, 0.0, 6.465, 14.72, -2.359, 0.0, 5.669, 15.14, -2.482, 0.0, 4.808, 15.36, -2.596, 0.0, 3.935, 15.37, -2.704, 0.0, 3.099, 15.17, -2.807, 0.0, 2.343, 14.79, -2.908, 0.0, 1.704, 14.24, -3.008, 0.0, 1.211, 13.57, -3.109, 0.0, 0.879, 12.82, -3.211, 0.0, 0.7162, 12.02, -3.316, 0.0, 0.7231, 11.2, -3.424, 0.0, 0.895, 10.41, -3.537, 0.0, 1.222, 9.679, -3.653, 0.0, 1.691, 9.033, -3.774, 0.0, 2.281, 8.502, -3.899, 0.0, 2.968, 8.107, -4.027, 0.0, 3.722, 7.863, -4.157, 0.0, 4.512, 7.78, -4.29, 0.0, 5.302, 7.861, -4.425, 0.0, 6.057, 8.106, -4.561, 0.0, 6.74, 8.506, -4.699, 0.0, 7.318, 9.046, -4.838, 0.0, 7.759, 9.704, -4.978, 0.0, 8.039, 10.45, -5.12, 0.0, 8.141, 11.24, -5.264, 0.0, 8.057, 12.05, -5.411, 0.0, 7.786, 12.83, -5.562, 0.0, 7.337, 13.54, -5.718, 0.0, 6.722, 14.14, -5.881, 0.0, 5.964, 14.59, -6.05, 0.0, 5.095, 14.84, -6.226, 0.0, 4.163, 14.87, -6.409, 0.0, 3.228, 14.63, -6.598, 0.0, 2.365, 14.11, -6.792, 0.0, 1.66, 13.33, -6.991, 0.0, 1.202, 12.33, -7.198, 0.0, 1.087, 11.15, -7.416, 0.0, 1.407, 9.922, -7.65, 0.0, 2.22, 8.759, -7.919, 0.0, 3.518, 7.77, -8.279, 0.0, 5.222, 7.015, -8.855, 0.0, 7.136, 6.524, -9.878, 0.0, 8.831, 6.293, -11.7, 0.0, 9.582, 6.249, -14.68, 0.0])
_sp.order_v = 0
_sp.resolution_u = 1
_sp.resolution_v = 0
_sp.use_endpoint_u = True
_sp.use_smooth = False
_sp = cu_track2_mesh_000.splines.new('POLY'); _sp.points.add(59)
_sp.points.foreach_set('co', [0.7132, 7.628, 4.9, 0.0, 0.7428, 7.629, 2.807, 0.0, 0.8974, 7.642, 1.663, 0.0, 1.184, 7.68, 1.089, 0.0, 1.663, 7.765, 0.6928, 0.0, 2.404, 7.934, 0.3172, 0.0, 3.313, 8.209, -0.04685, 0.0, 4.255, 8.596, -0.3959, 0.0, 5.114, 9.087, -0.7209, 0.0, 5.816, 9.662, -1.013, 0.0, 6.321, 10.29, -1.27, 0.0, 6.622, 10.94, -1.494, 0.0, 6.732, 11.59, -1.691, 0.0, 6.668, 12.21, -1.868, 0.0, 6.45, 12.78, -2.033, 0.0, 6.099, 13.27, -2.19, 0.0, 5.646, 13.66, -2.343, 0.0, 5.124, 13.92, -2.494, 0.0, 4.571, 14.04, -2.645, 0.0, 4.018, 14.03, -2.796, 0.0, 3.495, 13.89, -2.949, 0.0, 3.027, 13.65, -3.103, 0.0, 2.63, 13.3, -3.258, 0.0, 2.318, 12.88, -3.414, 0.0, 2.101, 12.39, -3.57, 0.0, 1.987, 11.87, -3.725, 0.0, 1.981, 11.33, -3.877, 0.0, 2.083, 10.8, -4.026, 0.0, 2.289, 10.31, -4.171, 0.0, 2.588, 9.877, -4.311, 0.0, 2.971, 9.517, -4.447, 0.0, 3.423, 9.244, -4.579, 0.0, 3.926, 9.071, -4.709, 0.0, 4.459, 9.005, -4.838, 0.0, 4.994, 9.051, -4.966, 0.0, 5.502, 9.207, -5.095, 0.0, 5.959, 9.465, -5.223, 0.0, 6.34, 9.81, -5.352, 0.0, 6.63, 10.23, -5.482, 0.0, 6.815, 10.7, -5.613, 0.0, 6.887, 11.21, -5.745, 0.0, 6.838, 11.73, -5.878, 0.0, 6.669, 12.23, -6.01, 0.0, 6.38, 12.7, -6.143, 0.0, 5.981, 13.09, -6.277, 0.0, 5.49, 13.38, -6.412, 0.0, 4.932, 13.55, -6.551, 0.0, 4.339, 13.57, -6.697, 0.0, 3.749, 13.42, -6.852, 0.0, 3.207, 13.09, -7.02, 0.0, 2.765, 12.6, -7.204, 0.0, 2.48, 11.97, -7.404, 0.0, 2.412, 11.24, -7.619, 0.0, 2.618, 10.47, -7.85, 0.0, 3.177, 9.682, -8.112, 0.0, 4.177, 8.927, -8.454, 0.0, 5.623, 8.29, -8.989, 0.0, 7.36, 7.847, -9.937, 0.0, 8.994, 7.627, -11.69, 0.0, 9.751, 7.582, -14.68, 0.0])
_sp.order_v = 0
_sp.resolution_v = 0
_sp.use_endpoint_u = True
_sp.use_smooth = False
_sp = cu_track2_mesh_000.splines.new('POLY'); _sp.points.add(59)
_sp.points.foreach_set('co', [-0.6276, 7.713, 4.9, 0.0, -0.5936, 7.713, 2.698, 0.0, -0.3761, 7.717, 1.241, 0.0, 0.1522, 7.744, 0.2306, 0.0, 0.9526, 7.818, -0.4464, 0.0, 1.892, 7.952, -0.9251, 0.0, 2.897, 8.166, -1.323, 0.0, 3.894, 8.48, -1.685, 0.0, 4.804, 8.899, -2.014, 0.0, 5.563, 9.413, -2.309, 0.0, 6.133, 9.999, -2.568, 0.0, 6.504, 10.63, -2.795, 0.0, 6.682, 11.27, -2.996, 0.0, 6.684, 11.91, -3.178, 0.0, 6.528, 12.51, -3.347, 0.0, 6.236, 13.05, -3.507, 0.0, 5.834, 13.49, -3.663, 0.0, 5.352, 13.83, -3.815, 0.0, 4.815, 14.05, -3.966, 0.0, 4.249, 14.14, -4.116, 0.0, 3.679, 14.1, -4.264, 0.0, 3.13, 13.93, -4.412, 0.0, 2.624, 13.64, -4.558, 0.0, 2.188, 13.24, -4.702, 0.0, 1.845, 12.73, -4.845, 0.0, 1.615, 12.15, -4.984, 0.0, 1.513, 11.52, -5.122, 0.0, 1.549, 10.89, -5.256, 0.0, 1.723, 10.27, -5.389, 0.0, 2.029, 9.702, -5.52, 0.0, 2.454, 9.218, -5.65, 0.0, 2.978, 8.838, -5.78, 0.0, 3.575, 8.581, -5.91, 0.0, 4.216, 8.457, -6.04, 0.0, 4.867, 8.47, -6.171, 0.0, 5.495, 8.618, -6.302, 0.0, 6.071, 8.894, -6.434, 0.0, 6.566, 9.283, -6.567, 0.0, 6.959, 9.768, -6.701, 0.0, 7.23, 10.33, -6.836, 0.0, 7.364, 10.94, -6.972, 0.0, 7.351, 11.57, -7.11, 0.0, 7.187, 12.19, -7.249, 0.0, 6.877, 12.76, -7.39, 0.0, 6.434, 13.25, -7.532, 0.0, 5.883, 13.61, -7.677, 0.0, 5.255, 13.83, -7.825, 0.0, 4.586, 13.88, -7.979, 0.0, 3.917, 13.76, -8.14, 0.0, 3.29, 13.45, -8.313, 0.0, 2.753, 12.96, -8.499, 0.0, 2.366, 12.3, -8.7, 0.0, 2.195, 11.52, -8.915, 0.0, 2.32, 10.66, -9.146, 0.0, 2.83, 9.772, -9.406, 0.0, 3.775, 8.962, -9.736, 0.0, 5.09, 8.328, -10.22, 0.0, 6.555, 7.936, -11.01, 0.0, 7.826, 7.773, -12.34, 0.0, 8.418, 7.751, -14.68, 0.0])
_sp.order_v = 0
_sp.resolution_v = 0
_sp.use_endpoint_u = True
_sp.use_smooth = False
cu_track2_mesh_000.use_path_clamp = True
cu_track2_mesh_000.bevel_resolution = 0
cu_track2_mesh_000.bevel_depth = 0.1
cu_track2_mesh_000.fill_mode = 'FULL'
cu_track2_mesh_004 = bpy.data.curves.new('Track2_mesh.004', 'CURVE')
cu_track2_mesh_004.dimensions = '3D'
_sp = cu_track2_mesh_004.splines.new('POLY'); _sp.points.add(59)
_sp.points.foreach_set('co', [-0.7132, 6.372, 4.9, 0.0, -0.677, 6.372, 2.686, 0.0, -0.4376, 6.376, 1.19, 0.0, 0.1599, 6.405, 0.1214, 0.0, 1.069, 6.486, -0.5807, 0.0, 2.128, 6.634, -1.041, 0.0, 3.265, 6.877, -1.401, 0.0, 4.42, 7.244, -1.721, 0.0, 5.515, 7.759, -2.019, 0.0, 6.476, 8.428, -2.298, 0.0, 7.241, 9.24, -2.559, 0.0, 7.765, 10.17, -2.799, 0.0, 8.02, 11.15, -3.018, 0.0, 8.008, 12.14, -3.214, 0.0, 7.751, 13.07, -3.387, 0.0, 7.286, 13.88, -3.541, 0.0, 6.654, 14.56, -3.679, 0.0, 5.896, 15.06, -3.803, 0.0, 5.052, 15.37, -3.918, 0.0, 4.166, 15.47, -4.023, 0.0, 3.282, 15.37, -4.123, 0.0, 2.446, 15.07, -4.217, 0.0, 1.699, 14.58, -4.308, 0.0, 1.082, 13.93, -4.397, 0.0, 0.6232, 13.16, -4.485, 0.0, 0.3439, 12.3, -4.575, 0.0, 0.2552, 11.4, -4.668, 0.0, 0.3607, 10.5, -4.766, 0.0, 0.6567, 9.635, -4.871, 0.0, 1.132, 8.858, -4.983, 0.0, 1.764, 8.203, -5.102, 0.0, 2.523, 7.701, -5.228, 0.0, 3.371, 7.373, -5.358, 0.0, 4.269, 7.231, -5.492, 0.0, 5.175, 7.28, -5.629, 0.0, 6.049, 7.517, -5.769, 0.0, 6.852, 7.935, -5.91, 0.0, 7.544, 8.518, -6.053, 0.0, 8.089, 9.243, -6.197, 0.0, 8.454, 10.08, -6.343, 0.0, 8.618, 10.98, -6.491, 0.0, 8.569, 11.9, -6.643, 0.0, 8.305, 12.79, -6.801, 0.0, 7.834, 13.6, -6.965, 0.0, 7.175, 14.29, -7.136, 0.0, 6.356, 14.82, -7.314, 0.0, 5.418, 15.12, -7.5, 0.0, 4.41, 15.18, -7.691, 0.0, 3.396, 14.97, -7.886, 0.0, 2.448, 14.47, -8.085, 0.0, 1.649, 13.69, -8.286, 0.0, 1.088, 12.66, -8.493, 0.0, 0.8695, 11.43, -8.712, 0.0, 1.109, 10.11, -8.947, 0.0, 1.873, 8.849, -9.214, 0.0, 3.115, 7.805, -9.56, 0.0, 4.689, 7.053, -10.09, 0.0, 6.33, 6.612, -10.95, 0.0, 7.664, 6.439, -12.34, 0.0, 8.249, 6.418, -14.68, 0.0])
_sp.order_v = 0
_sp.resolution_v = 0
_sp.use_endpoint_u = True
_sp.use_smooth = False
cu_track2_mesh_004.use_path_clamp = True
cu_track2_mesh_004.bevel_resolution = 0
cu_track2_mesh_004.bevel_depth = 0.1
cu_track2_mesh_004.fill_mode = 'FULL'
cu_track2_mesh_003 = bpy.data.curves.new('Track2_mesh.003', 'CURVE')
cu_track2_mesh_003.dimensions = '3D'
_sp = cu_track2_mesh_003.splines.new('POLY'); _sp.points.add(59)
_sp.points.foreach_set('co', [-0.6276, 7.713, 4.9, 0.0, -0.5936, 7.713, 2.698, 0.0, -0.3761, 7.717, 1.241, 0.0, 0.1522, 7.744, 0.2306, 0.0, 0.9526, 7.818, -0.4464, 0.0, 1.892, 7.952, -0.9251, 0.0, 2.897, 8.166, -1.323, 0.0, 3.894, 8.48, -1.685, 0.0, 4.804, 8.899, -2.014, 0.0, 5.563, 9.413, -2.309, 0.0, 6.133, 9.999, -2.568, 0.0, 6.504, 10.63, -2.795, 0.0, 6.682, 11.27, -2.996, 0.0, 6.684, 11.91, -3.178, 0.0, 6.528, 12.51, -3.347, 0.0, 6.236, 13.05, -3.507, 0.0, 5.834, 13.49, -3.663, 0.0, 5.352, 13.83, -3.815, 0.0, 4.815, 14.05, -3.966, 0.0, 4.249, 14.14, -4.116, 0.0, 3.679, 14.1, -4.264, 0.0, 3.13, 13.93, -4.412, 0.0, 2.624, 13.64, -4.558, 0.0, 2.188, 13.24, -4.702, 0.0, 1.845, 12.73, -4.845, 0.0, 1.615, 12.15, -4.984, 0.0, 1.514, 11.52, -5.122, 0.0, 1.549, 10.89, -5.256, 0.0, 1.723, 10.27, -5.389, 0.0, 2.029, 9.702, -5.52, 0.0, 2.454, 9.218, -5.65, 0.0, 2.978, 8.838, -5.78, 0.0, 3.575, 8.581, -5.91, 0.0, 4.216, 8.457, -6.04, 0.0, 4.867, 8.47, -6.171, 0.0, 5.495, 8.618, -6.302, 0.0, 6.071, 8.894, -6.434, 0.0, 6.566, 9.283, -6.567, 0.0, 6.959, 9.768, -6.701, 0.0, 7.23, 10.33, -6.836, 0.0, 7.364, 10.94, -6.972, 0.0, 7.351, 11.57, -7.11, 0.0, 7.187, 12.19, -7.249, 0.0, 6.877, 12.76, -7.39, 0.0, 6.434, 13.25, -7.532, 0.0, 5.883, 13.61, -7.677, 0.0, 5.255, 13.83, -7.825, 0.0, 4.586, 13.88, -7.979, 0.0, 3.917, 13.76, -8.14, 0.0, 3.29, 13.45, -8.313, 0.0, 2.753, 12.96, -8.499, 0.0, 2.366, 12.3, -8.7, 0.0, 2.195, 11.52, -8.915, 0.0, 2.32, 10.66, -9.146, 0.0, 2.83, 9.772, -9.406, 0.0, 3.775, 8.962, -9.736, 0.0, 5.09, 8.328, -10.22, 0.0, 6.555, 7.936, -11.01, 0.0, 7.826, 7.773, -12.34, 0.0, 8.418, 7.751, -14.68, 0.0])
_sp.order_v = 0
_sp.resolution_v = 0
_sp.use_endpoint_u = True
_sp.use_smooth = False
cu_track2_mesh_003.use_path_clamp = True
cu_track2_mesh_003.bevel_resolution = 0
cu_track2_mesh_003.bevel_depth = 0.1
cu_track2_mesh_003.fill_mode = 'FULL'
cu_track2_mesh_002 = bpy.data.curves.new('Track2_mesh.002', 'CURVE')
cu_track2_mesh_002.dimensions = '3D'
_sp = cu_track2_mesh_002.splines.new('POLY'); _sp.points.add(59)
_sp.points.foreach_set('co', [0.7132, 7.628, 4.9, 0.0, 0.7428, 7.629, 2.807, 0.0, 0.8974, 7.642, 1.663, 0.0, 1.184, 7.68, 1.089, 0.0, 1.663, 7.765, 0.6928, 0.0, 2.404, 7.934, 0.3172, 0.0, 3.313, 8.209, -0.04685, 0.0, 4.255, 8.596, -0.3959, 0.0, 5.114, 9.087, -0.7209, 0.0, 5.816, 9.662, -1.013, 0.0, 6.321, 10.29, -1.27, 0.0, 6.622, 10.94, -1.494, 0.0, 6.732, 11.59, -1.691, 0.0, 6.668, 12.21, -1.868, 0.0, 6.45, 12.78, -2.033, 0.0, 6.099, 13.27, -2.19, 0.0, 5.646, 13.66, -2.343, 0.0, 5.124, 13.92, -2.494, 0.0, 4.571, 14.04, -2.645, 0.0, 4.018, 14.03, -2.796, 0.0, 3.495, 13.89, -2.949, 0.0, 3.027, 13.65, -3.103, 0.0, 2.63, 13.3, -3.258, 0.0, 2.318, 12.88, -3.414, 0.0, 2.101, 12.39, -3.57, 0.0, 1.987, 11.87, -3.725, 0.0, 1.981, 11.33, -3.877, 0.0, 2.083, 10.8, -4.026, 0.0, 2.289, 10.31, -4.171, 0.0, 2.588, 9.877, -4.311, 0.0, 2.971, 9.517, -4.447, 0.0, 3.423, 9.244, -4.579, 0.0, 3.926, 9.071, -4.709, 0.0, 4.459, 9.005, -4.838, 0.0, 4.994, 9.051, -4.966, 0.0, 5.502, 9.207, -5.095, 0.0, 5.959, 9.465, -5.223, 0.0, 6.34, 9.81, -5.352, 0.0, 6.63, 10.23, -5.482, 0.0, 6.815, 10.7, -5.613, 0.0, 6.887, 11.21, -5.745, 0.0, 6.838, 11.73, -5.878, 0.0, 6.669, 12.23, -6.01, 0.0, 6.38, 12.7, -6.143, 0.0, 5.981, 13.09, -6.277, 0.0, 5.49, 13.38, -6.412, 0.0, 4.932, 13.55, -6.551, 0.0, 4.339, 13.57, -6.697, 0.0, 3.749, 13.42, -6.852, 0.0, 3.207, 13.09, -7.02, 0.0, 2.765, 12.6, -7.204, 0.0, 2.48, 11.97, -7.404, 0.0, 2.412, 11.24, -7.619, 0.0, 2.618, 10.47, -7.85, 0.0, 3.177, 9.682, -8.112, 0.0, 4.177, 8.927, -8.454, 0.0, 5.623, 8.29, -8.989, 0.0, 7.36, 7.847, -9.937, 0.0, 8.994, 7.627, -11.69, 0.0, 9.751, 7.582, -14.68, 0.0])
_sp.order_v = 0
_sp.resolution_v = 0
_sp.use_endpoint_u = True
_sp.use_smooth = False
cu_track2_mesh_002.use_path_clamp = True
cu_track2_mesh_002.bevel_resolution = 0
cu_track2_mesh_002.bevel_depth = 0.1
cu_track2_mesh_002.fill_mode = 'FULL'
cu_track2_mesh_001 = bpy.data.curves.new('Track2_mesh.001', 'CURVE')
cu_track2_mesh_001.dimensions = '3D'
_sp = cu_track2_mesh_001.splines.new('POLY'); _sp.points.add(59)
_sp.points.foreach_set('co', [0.6276, 6.287, 4.9, 0.0, 0.6594, 6.288, 2.796, 0.0, 0.8358, 6.301, 1.612, 0.0, 1.191, 6.341, 0.9799, 0.0, 1.78, 6.433, 0.5585, 0.0, 2.639, 6.617, 0.2012, 0.0, 3.682, 6.919, -0.124, 0.0, 4.781, 7.36, -0.432, 0.0, 5.825, 7.947, -0.7257, 0.0, 6.729, 8.677, -1.003, 0.0, 7.429, 9.532, -1.261, 0.0, 7.884, 10.48, -1.498, 0.0, 8.07, 11.47, -1.713, 0.0, 7.992, 12.44, -1.904, 0.0, 7.672, 13.33, -2.073, 0.0, 7.149, 14.11, -2.224, 0.0, 6.465, 14.72, -2.359, 0.0, 5.669, 15.14, -2.482, 0.0, 4.808, 15.36, -2.596, 0.0, 3.935, 15.37, -2.704, 0.0, 3.099, 15.17, -2.807, 0.0, 2.343, 14.79, -2.908, 0.0, 1.704, 14.24, -3.008, 0.0, 1.211, 13.57, -3.109, 0.0, 0.879, 12.82, -3.211, 0.0, 0.7162, 12.02, -3.316, 0.0, 0.7231, 11.2, -3.424, 0.0, 0.895, 10.41, -3.537, 0.0, 1.222, 9.679, -3.653, 0.0, 1.691, 9.033, -3.774, 0.0, 2.281, 8.502, -3.899, 0.0, 2.968, 8.107, -4.027, 0.0, 3.722, 7.863, -4.157, 0.0, 4.512, 7.78, -4.29, 0.0, 5.302, 7.861, -4.425, 0.0, 6.057, 8.106, -4.561, 0.0, 6.74, 8.506, -4.699, 0.0, 7.318, 9.046, -4.838, 0.0, 7.759, 9.704, -4.978, 0.0, 8.039, 10.45, -5.12, 0.0, 8.141, 11.24, -5.264, 0.0, 8.057, 12.05, -5.411, 0.0, 7.786, 12.83, -5.562, 0.0, 7.337, 13.54, -5.718, 0.0, 6.722, 14.14, -5.881, 0.0, 5.964, 14.59, -6.05, 0.0, 5.095, 14.84, -6.226, 0.0, 4.163, 14.87, -6.409, 0.0, 3.228, 14.63, -6.598, 0.0, 2.365, 14.11, -6.792, 0.0, 1.66, 13.33, -6.991, 0.0, 1.202, 12.33, -7.198, 0.0, 1.087, 11.15, -7.416, 0.0, 1.407, 9.922, -7.65, 0.0, 2.22, 8.759, -7.919, 0.0, 3.518, 7.77, -8.279, 0.0, 5.222, 7.015, -8.855, 0.0, 7.136, 6.524, -9.878, 0.0, 8.831, 6.293, -11.7, 0.0, 9.582, 6.249, -14.68, 0.0])
_sp.order_v = 0
_sp.resolution_u = 1
_sp.resolution_v = 0
_sp.use_endpoint_u = True
_sp.use_smooth = False
cu_track2_mesh_001.use_path_clamp = True
cu_track2_mesh_001.bevel_resolution = 0
cu_track2_mesh_001.bevel_depth = 0.1
cu_track2_mesh_001.resolution_u = 1
cu_track2_mesh_001.fill_mode = 'FULL'
cu_nurbspath_001 = bpy.data.curves.new('NurbsPath.001', 'CURVE')
cu_nurbspath_001.dimensions = '3D'
_sp = cu_nurbspath_001.splines.new('NURBS'); _sp.points.add(12)
_sp.points.foreach_set('co', [0.0, 7.0, 4.9, 1.0, 0.0, 7.0, 0.9, 1.0, 0.0, 7.0, -0.1291, 1.0, 9.0, 7.0, -2.0, 1.0, 9.0, 16.0, -2.903, 1.0, 0.0, 16.0, -3.805, 1.0, 0.0, 7.0, -4.682, 1.0, 9.0, 7.0, -5.682, 1.0, 9.0, 16.0, -6.682, 1.0, 0.0, 16.0, -7.682, 1.0, 0.0, 7.0, -8.682, 1.0, 9.0, 7.0, -9.682, 1.0, 9.0, 7.0, -14.68, 1.0])
_sp.points.foreach_set('radius', [0.95, 0.95, 0.95, 0.95, 0.95, 0.95, 0.95, 0.95, 0.95, 0.95, 0.95, 0.95, 0.95])
_sp.points.foreach_set('tilt', [0.8894, 0.8894, 0.8978, 0.3735, 0.3522, -0.3536, -0.9547, -1.009, -1.488, -1.274, -2.007, -1.927, -1.927])
_sp.order_u = 6
_sp.order_v = 0
_sp.resolution_u = 5
_sp.use_endpoint_u = True
cu_nurbspath_001.use_path = True
cu_nurbspath_001.use_path_clamp = True
cu_nurbspath_001.bevel_resolution = 0
cu_nurbspath_001.bevel_depth = 1.0
cu_nurbspath_001.resolution_u = 5
cu_nurbspath_001.fill_mode = 'FULL'

# ---- objects
ob_track_spiral_mesh = bpy.data.objects.new('Track_spiral_mesh', me_mesh_003)
ob_track_spiral_path = bpy.data.objects.new('Track_spiral_path', cu_nurbspath)
ob_lamp = bpy.data.objects.new('Lamp', light_lamp)
ob_camera = bpy.data.objects.new('Camera', cam_camera)
ob_trianglethickbevel = bpy.data.objects.new('TriangleThickBevel', cu_nurbscircle_006)
ob_nurbscircle_004 = bpy.data.objects.new('NurbsCircle.004', cu_nurbscircle_004)
ob_nurbscircle_003 = bpy.data.objects.new('NurbsCircle.003', cu_nurbscircle_003)
ob_nurbscircle_002 = bpy.data.objects.new('NurbsCircle.002', cu_nurbscircle_002)
ob_nurbscircle_001 = bpy.data.objects.new('NurbsCircle.001', cu_nurbscircle_001)
ob_circle_003 = bpy.data.objects.new('Circle.003', me_circle_006)
ob_circle_002 = bpy.data.objects.new('Circle.002', me_circle_005)
ob_circle_001 = bpy.data.objects.new('Circle.001', me_circle_003)
ob_circle = bpy.data.objects.new('Circle', me_circle_001)
ob_unitcircle = bpy.data.objects.new('UnitCircle', me_circle)
ob_trianglethinbevel = bpy.data.objects.new('TriangleThinBevel', cu_nurbscircle_013)
ob_roundthickbevel = bpy.data.objects.new('RoundThickBevel', cu_nurbscircle_009)
ob_track2_old_way = bpy.data.objects.new('Track2_old_way', cu_track2_mesh_000)
ob_track2_mesh_004 = bpy.data.objects.new('Track2_mesh.004', cu_track2_mesh_004)
ob_track2_mesh_003 = bpy.data.objects.new('Track2_mesh.003', cu_track2_mesh_003)
ob_track2_mesh_002 = bpy.data.objects.new('Track2_mesh.002', cu_track2_mesh_002)
ob_track2_mesh_001 = bpy.data.objects.new('Track2_mesh.001', cu_track2_mesh_001)
ob_track2_mesh = bpy.data.objects.new('Track2_mesh', me_mesh)
ob_track2_path = bpy.data.objects.new('Track2_path', cu_nurbspath_001)

# ---- transforms, parenting, visibility, modifiers, constraints
ob_track_spiral_mesh.location = (-2.5, 1.5, 0.6531)
ob_track_spiral_mesh.lineart.crease_threshold = 0.0
ob_track_spiral_path.location = (-2.5, 1.5, 0.6531)
ob_track_spiral_path.lineart.crease_threshold = 0.0
ob_lamp.location = (4.076, 1.005, 5.904)
ob_lamp.rotation_euler = (0.6503, 0.05522, 1.866)
ob_lamp.lock_rotations_4d = False
ob_lamp.empty_display_type = 'ARROWS'
ob_lamp.color = (0.0, 0.0, 0.0, 0.0)
ob_lamp.lineart.crease_threshold = 0.0
ob_camera.location = (7.481, -5.508, 5.344)
ob_camera.rotation_euler = (1.109, 0.01082, 0.8149)
ob_camera.lock_rotations_4d = False
ob_camera.empty_display_type = 'ARROWS'
ob_camera.color = (0.0, 0.0, 0.0, 0.0)
ob_camera.display_type = 'WIRE'
ob_camera.lineart.crease_threshold = 0.0
ob_trianglethickbevel.location = (2.76, 0.03445, 0.0)
ob_trianglethickbevel.scale = (1.627, 1.627, 1.627)
ob_trianglethickbevel.lineart.crease_threshold = 0.0
ob_nurbscircle_004.location = (0.7239, -0.7308, 0.0)
ob_nurbscircle_004.scale = (1.627, 1.627, 1.627)
ob_nurbscircle_004.lineart.crease_threshold = 0.0
ob_nurbscircle_003.location = (0.721, 0.7623, 0.0)
ob_nurbscircle_003.scale = (1.627, 1.627, 1.627)
ob_nurbscircle_003.lineart.crease_threshold = 0.0
ob_nurbscircle_002.location = (-0.7349, 0.7392, 0.0)
ob_nurbscircle_002.scale = (1.627, 1.627, 1.627)
ob_nurbscircle_002.lineart.crease_threshold = 0.0
ob_nurbscircle_001.location = (-0.7347, -0.7337, 0.0)
ob_nurbscircle_001.scale = (1.627, 1.627, 1.627)
ob_nurbscircle_001.lineart.crease_threshold = 0.0
ob_circle_003.location = (0.736, 0.7731, 0.0)
ob_circle_003.rotation_euler = (0.0, 0.0, -2.837)
ob_circle_003.hide_viewport = True
ob_circle_003.lineart.crease_threshold = 0.0
ob_circle_002.location = (0.736, -0.7446, 0.0)
ob_circle_002.rotation_euler = (0.0, 0.0, -2.34)
ob_circle_002.hide_viewport = True
ob_circle_002.lineart.crease_threshold = 0.0
ob_circle_001.location = (-0.7497, -0.7446, 0.0)
ob_circle_001.rotation_euler = (0.0, -0.0, -1.79)
ob_circle_001.hide_viewport = True
ob_circle_001.lineart.crease_threshold = 0.0
ob_circle.location = (-0.7497, 0.7503, 0.0)
ob_circle.rotation_euler = (0.0, -0.0, -1.347)
ob_circle.hide_viewport = True
ob_circle.lineart.crease_threshold = 0.0
ob_unitcircle.location = (0.0, 0.0, 0.0)
ob_unitcircle.lineart.crease_threshold = 0.0
ob_trianglethinbevel.location = (-0.08415, 2.105, -3.868e-09)
ob_trianglethinbevel.rotation_euler = (0.0, -0.0, -0.2424)
ob_trianglethinbevel.lineart.crease_threshold = 0.0
ob_roundthickbevel.location = (-2.667, -0.04609, 0.0)
ob_roundthickbevel.rotation_euler = (0.0, -0.0, -0.3916)
ob_roundthickbevel.lineart.crease_threshold = 0.0
ob_track2_old_way.location = (-7.0, -9.0, 6.044)
ob_track2_old_way.lineart.crease_threshold = 0.0
ob_track2_mesh_004.location = (-5.0, -10.0, 6.044)
ob_track2_mesh_004.lineart.crease_threshold = 0.0
ob_track2_mesh_003.location = (-5.0, -10.0, 6.044)
ob_track2_mesh_003.lineart.crease_threshold = 0.0
ob_track2_mesh_002.location = (-5.0, -10.0, 6.044)
ob_track2_mesh_002.lineart.crease_threshold = 0.0
ob_track2_mesh_001.location = (-5.0, -10.0, 6.044)
ob_track2_mesh_001.lineart.crease_threshold = 0.0
ob_track2_mesh.location = (-5.0, -10.0, 6.044)
ob_track2_mesh.lineart.crease_threshold = 0.0
ob_track2_path.location = (-5.0, -10.0, 6.044)
ob_track2_path.lineart.crease_threshold = 0.0
cu_nurbspath.bevel_object = ob_trianglethickbevel

# ---- collection membership
col_collection_1.objects.link(ob_track_spiral_mesh)
col_collection_1.objects.link(ob_track_spiral_path)
col_collection_1.objects.link(ob_lamp)
col_collection_1.objects.link(ob_camera)
col_collection_2.objects.link(ob_trianglethickbevel)
col_collection_2.objects.link(ob_nurbscircle_004)
col_collection_2.objects.link(ob_nurbscircle_003)
col_collection_2.objects.link(ob_nurbscircle_002)
col_collection_2.objects.link(ob_nurbscircle_001)
col_collection_2.objects.link(ob_circle_003)
col_collection_2.objects.link(ob_circle_002)
col_collection_2.objects.link(ob_circle_001)
col_collection_2.objects.link(ob_circle)
col_collection_2.objects.link(ob_unitcircle)
col_collection_2.objects.link(ob_trianglethinbevel)
col_collection_2.objects.link(ob_roundthickbevel)
col_collection_20.objects.link(ob_track2_old_way)
col_collection_20.objects.link(ob_track2_mesh_004)
col_collection_20.objects.link(ob_track2_mesh_003)
col_collection_20.objects.link(ob_track2_mesh_002)
col_collection_20.objects.link(ob_track2_mesh_001)
col_collection_20.objects.link(ob_track2_mesh)
col_collection_20.objects.link(ob_track2_path)

# ---- scene / render settings (as saved in the file)
scene.camera = ob_camera
scene.frame_start = 1; scene.frame_end = 250; scene.frame_set(0)
scene.render.engine = 'BLENDER_EEVEE_NEXT'
scene.render.resolution_percentage = 50
scene.render.dither_intensity = 0.0
scene.cycles.use_denoising = False
scene.cycles.samples = 10
scene.cycles.sampling_pattern = 'TABULATED_SOBOL'
scene.cycles.light_sampling_threshold = 0.0
scene.cycles.use_adaptive_sampling = False
scene.cycles.use_light_tree = False
scene.cycles.blur_glossy = 0.0
scene.cycles.pixel_filter_type = 'GAUSSIAN'
scene.cycles.sample_clamp_indirect = 0.0
scene.view_settings.view_transform = 'Standard'
bpy.context.view_layer.update()
